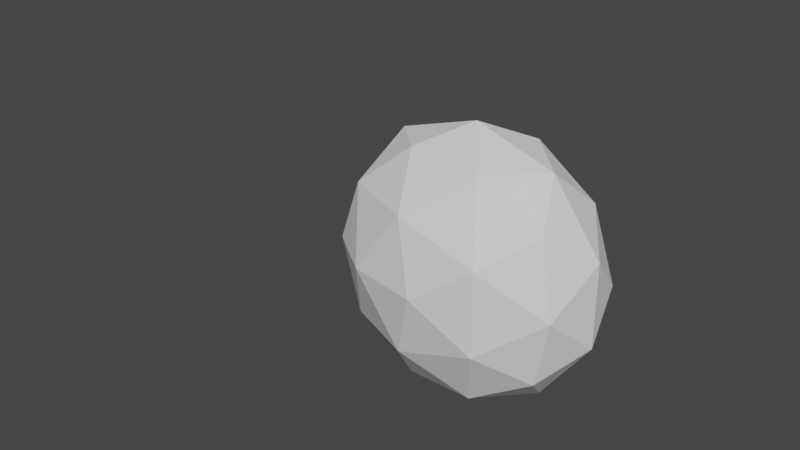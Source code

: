 # Source: jump_bug.blend  (saved by Blender 2.93.20; exported with 4.5.12 LTS)
import bpy
from mathutils import Matrix  # noqa: F401  (used for matrix-valued properties, if any)

bpy.ops.wm.read_factory_settings(use_empty=True)
scene = bpy.context.scene
scene.name = 'Scene'

# ---- collections
col_collection = bpy.data.collections.new('Collection'); scene.collection.children.link(col_collection)
col_ll = bpy.data.collections.new('LL'); scene.collection.children.link(col_ll)
col_lr = bpy.data.collections.new('LR'); scene.collection.children.link(col_lr)

# ---- world
world_world = bpy.data.worlds.new('World'); scene.world = world_world
world_world.use_nodes = True; world_world.node_tree.nodes.clear()
_N = world_world.node_tree.nodes; _L = world_world.node_tree.links
n0 = _N.new('ShaderNodeOutputWorld'); n0.name = 'World Output'; n0.location = (300, 300)
n1 = _N.new('ShaderNodeBackground'); n1.name = 'Background'; n1.location = (10, 300)
n1.inputs[0].default_value = (0.05088, 0.05088, 0.05088, 1.0)
_L.new(n1.outputs[0], n0.inputs[0])
n0.is_active_output = True
world_world.color = (0.05088, 0.05088, 0.05088)
world_world.use_sun_shadow = False
world_world.sun_shadow_jitter_overblur = 0.0

# ---- meshes
me_icosphere = bpy.data.meshes.new('Icosphere')
me_icosphere.from_pydata([(0.0, 0.0, -1.0), (0.7236, -0.5257, -0.4472), (-0.2764, -0.8506, -0.4472), (-0.8944, 0.0, -0.4472), (-0.2764, 0.8506, -0.4472), (0.7236, 0.5257, -0.4472), (0.2764, -0.8506, 0.4472), (-0.7236, -0.5257, 0.4472), (-0.7236, 0.5257, 0.4472), (0.2764, 0.8506, 0.4472), (0.8944, 0.0, 0.4472), (0.0, 0.0, 1.0), (-0.1625, -0.5, -0.8507), (0.4253, -0.309, -0.8507), (0.2629, -0.809, -0.5257), (0.8506, 0.0, -0.5257), (0.4253, 0.309, -0.8507), (-0.5257, 0.0, -0.8507), (-0.6882, -0.5, -0.5257), (-0.1625, 0.5, -0.8507), (-0.6882, 0.5, -0.5257), (0.2629, 0.809, -0.5257), (0.9511, -0.309, 0.0), (0.9511, 0.309, 0.0), (0.0, -1.0, 0.0), (0.5878, -0.809, 0.0), (-0.9511, -0.309, 0.0), (-0.5878, -0.809, 0.0), (-0.5878, 0.809, 0.0), (-0.9511, 0.309, 0.0), (0.5878, 0.809, 0.0), (0.0, 1.0, 0.0), (0.6882, -0.5, 0.5257), (-0.2629, -0.809, 0.5257), (-0.8506, 0.0, 0.5257), (-0.2629, 0.809, 0.5257), (0.6882, 0.5, 0.5257), (0.1625, -0.5, 0.8507), (0.5257, 0.0, 0.8507), (-0.4253, -0.309, 0.8507), (-0.4253, 0.309, 0.8507), (0.1625, 0.5, 0.8507)], [], [(0, 13, 12), (1, 13, 15), (0, 12, 17), (0, 17, 19), (0, 19, 16), (1, 15, 22), (2, 14, 24), (3, 18, 26), (4, 20, 28), (5, 21, 30), (1, 22, 25), (2, 24, 27), (3, 26, 29), (4, 28, 31), (5, 30, 23), (6, 32, 37), (7, 33, 39), (8, 34, 40), (9, 35, 41), (10, 36, 38), (38, 41, 11), (38, 36, 41), (36, 9, 41), (41, 40, 11), (41, 35, 40), (35, 8, 40), (40, 39, 11), (40, 34, 39), (34, 7, 39), (39, 37, 11), (39, 33, 37), (33, 6, 37), (37, 38, 11), (37, 32, 38), (32, 10, 38), (23, 36, 10), (23, 30, 36), (30, 9, 36), (31, 35, 9), (31, 28, 35), (28, 8, 35), (29, 34, 8), (29, 26, 34), (26, 7, 34), (27, 33, 7), (27, 24, 33), (24, 6, 33), (25, 32, 6), (25, 22, 32), (22, 10, 32), (30, 31, 9), (30, 21, 31), (21, 4, 31), (28, 29, 8), (28, 20, 29), (20, 3, 29), (26, 27, 7), (26, 18, 27), (18, 2, 27), (24, 25, 6), (24, 14, 25), (14, 1, 25), (22, 23, 10), (22, 15, 23), (15, 5, 23), (16, 21, 5), (16, 19, 21), (19, 4, 21), (19, 20, 4), (19, 17, 20), (17, 3, 20), (17, 18, 3), (17, 12, 18), (12, 2, 18), (15, 16, 5), (15, 13, 16), (13, 0, 16), (12, 14, 2), (12, 13, 14), (13, 1, 14)])
_uv = me_icosphere.uv_layers.new(name='UVMap')
_uv.uv.foreach_set('vector', [0.1818, 0.0, 0.2273, 0.07873, 0.1364, 0.07873, 0.2727, 0.1575, 0.3182, 0.07873, 0.3636, 0.1575, 0.9091, 0.0, 0.9545, 0.07873, 0.8636, 0.07873, 0.7273, 0.0, 0.7727, 0.07873, 0.6818, 0.07873, 0.5455, 0.0, 0.5909, 0.07873, 0.5, 0.07873, 0.2727, 0.1575, 0.3636, 0.1575, 0.3182, 0.2362, 0.09091, 0.1575, 0.1818, 0.1575, 0.1364, 0.2362, 0.8182, 0.1575, 0.9091, 0.1575, 0.8636, 0.2362, 0.6364, 0.1575, 0.7273, 0.1575, 0.6818, 0.2362, 0.4545, 0.1575, 0.5455, 0.1575, 0.5, 0.2362, 0.2727, 0.1575, 0.3182, 0.2362, 0.2273, 0.2362, 0.09091, 0.1575, 0.1364, 0.2362, 0.04546, 0.2362, 0.8182, 0.1575, 0.8636, 0.2362, 0.7727, 0.2362, 0.6364, 0.1575, 0.6818, 0.2362, 0.5909, 0.2362, 0.4545, 0.1575, 0.5, 0.2362, 0.4091, 0.2362, 0.1818, 0.3149, 0.2727, 0.3149, 0.2273, 0.3937, 0.0, 0.3149, 0.09091, 0.3149, 0.04546, 0.3937, 0.7273, 0.3149, 0.8182, 0.3149, 0.7727, 0.3937, 0.5455, 0.3149, 0.6364, 0.3149, 0.5909, 0.3937, 0.3636, 0.3149, 0.4545, 0.3149, 0.4091, 0.3937, 0.4091, 0.3937, 0.5, 0.3937, 0.4545, 0.4724, 0.4091, 0.3937, 0.4545, 0.3149, 0.5, 0.3937, 0.4545, 0.3149, 0.5455, 0.3149, 0.5, 0.3937, 0.5909, 0.3937, 0.6818, 0.3937, 0.6364, 0.4724, 0.5909, 0.3937, 0.6364, 0.3149, 0.6818, 0.3937, 0.6364, 0.3149, 0.7273, 0.3149, 0.6818, 0.3937, 0.7727, 0.3937, 0.8636, 0.3937, 0.8182, 0.4724, 0.7727, 0.3937, 0.8182, 0.3149, 0.8636, 0.3937, 0.8182, 0.3149, 0.9091, 0.3149, 0.8636, 0.3937, 0.04546, 0.3937, 0.1364, 0.3937, 0.09091, 0.4724, 0.04546, 0.3937, 0.09091, 0.3149, 0.1364, 0.3937, 0.09091, 0.3149, 0.1818, 0.3149, 0.1364, 0.3937, 0.2273, 0.3937, 0.3182, 0.3937, 0.2727, 0.4724, 0.2273, 0.3937, 0.2727, 0.3149, 0.3182, 0.3937, 0.2727, 0.3149, 0.3636, 0.3149, 0.3182, 0.3937, 0.4091, 0.2362, 0.4545, 0.3149, 0.3636, 0.3149, 0.4091, 0.2362, 0.5, 0.2362, 0.4545, 0.3149, 0.5, 0.2362, 0.5455, 0.3149, 0.4545, 0.3149, 0.5909, 0.2362, 0.6364, 0.3149, 0.5455, 0.3149, 0.5909, 0.2362, 0.6818, 0.2362, 0.6364, 0.3149, 0.6818, 0.2362, 0.7273, 0.3149, 0.6364, 0.3149, 0.7727, 0.2362, 0.8182, 0.3149, 0.7273, 0.3149, 0.7727, 0.2362, 0.8636, 0.2362, 0.8182, 0.3149, 0.8636, 0.2362, 0.9091, 0.3149, 0.8182, 0.3149, 0.04546, 0.2362, 0.09091, 0.3149, 0.0, 0.3149, 0.04546, 0.2362, 0.1364, 0.2362, 0.09091, 0.3149, 0.1364, 0.2362, 0.1818, 0.3149, 0.09091, 0.3149, 0.2273, 0.2362, 0.2727, 0.3149, 0.1818, 0.3149, 0.2273, 0.2362, 0.3182, 0.2362, 0.2727, 0.3149, 0.3182, 0.2362, 0.3636, 0.3149, 0.2727, 0.3149, 0.5, 0.2362, 0.5909, 0.2362, 0.5455, 0.3149, 0.5, 0.2362, 0.5455, 0.1575, 0.5909, 0.2362, 0.5455, 0.1575, 0.6364, 0.1575, 0.5909, 0.2362, 0.6818, 0.2362, 0.7727, 0.2362, 0.7273, 0.3149, 0.6818, 0.2362, 0.7273, 0.1575, 0.7727, 0.2362, 0.7273, 0.1575, 0.8182, 0.1575, 0.7727, 0.2362, 0.8636, 0.2362, 0.9545, 0.2362, 0.9091, 0.3149, 0.8636, 0.2362, 0.9091, 0.1575, 0.9545, 0.2362, 0.9091, 0.1575, 1.0, 0.1575, 0.9545, 0.2362, 0.1364, 0.2362, 0.2273, 0.2362, 0.1818, 0.3149, 0.1364, 0.2362, 0.1818, 0.1575, 0.2273, 0.2362, 0.1818, 0.1575, 0.2727, 0.1575, 0.2273, 0.2362, 0.3182, 0.2362, 0.4091, 0.2362, 0.3636, 0.3149, 0.3182, 0.2362, 0.3636, 0.1575, 0.4091, 0.2362, 0.3636, 0.1575, 0.4545, 0.1575, 0.4091, 0.2362, 0.5, 0.07873, 0.5455, 0.1575, 0.4545, 0.1575, 0.5, 0.07873, 0.5909, 0.07873, 0.5455, 0.1575, 0.5909, 0.07873, 0.6364, 0.1575, 0.5455, 0.1575, 0.6818, 0.07873, 0.7273, 0.1575, 0.6364, 0.1575, 0.6818, 0.07873, 0.7727, 0.07873, 0.7273, 0.1575, 0.7727, 0.07873, 0.8182, 0.1575, 0.7273, 0.1575, 0.8636, 0.07873, 0.9091, 0.1575, 0.8182, 0.1575, 0.8636, 0.07873, 0.9545, 0.07873, 0.9091, 0.1575, 0.9545, 0.07873, 1.0, 0.1575, 0.9091, 0.1575, 0.3636, 0.1575, 0.4091, 0.07873, 0.4545, 0.1575, 0.3636, 0.1575, 0.3182, 0.07873, 0.4091, 0.07873, 0.3182, 0.07873, 0.3636, 0.0, 0.4091, 0.07873, 0.1364, 0.07873, 0.1818, 0.1575, 0.09091, 0.1575, 0.1364, 0.07873, 0.2273, 0.07873, 0.1818, 0.1575, 0.2273, 0.07873, 0.2727, 0.1575, 0.1818, 0.1575])
me_icosphere.use_remesh_fix_poles = True
me_icosphere.use_remesh_preserve_attributes = False
me_icosphere.update()
me_icosphere_001 = bpy.data.meshes.new('Icosphere.001')
me_icosphere_001.from_pydata([(0.0, 0.0, -1.0), (0.7236, -0.5257, -0.4472), (-0.2764, -0.8506, -0.4472), (-0.8944, 0.0, -0.4472), (-0.2764, 0.8506, -0.4472), (0.7236, 0.5257, -0.4472), (0.2764, -0.8506, 0.4472), (-0.7236, -0.5257, 0.4472), (-0.7236, 0.5257, 0.4472), (0.2764, 0.8506, 0.4472), (0.8944, 0.0, 0.4472), (0.0, 0.0, 1.0), (-0.1625, -0.5, -0.8507), (0.4253, -0.309, -0.8507), (0.2629, -0.809, -0.5257), (0.8506, 0.0, -0.5257), (0.4253, 0.309, -0.8507), (-0.5257, 0.0, -0.8507), (-0.6882, -0.5, -0.5257), (-0.1625, 0.5, -0.8507), (-0.6882, 0.5, -0.5257), (0.2629, 0.809, -0.5257), (0.9511, -0.309, 0.0), (0.9511, 0.309, 0.0), (0.0, -1.0, 0.0), (0.5878, -0.809, 0.0), (-0.9511, -0.309, 0.0), (-0.5878, -0.809, 0.0), (-0.5878, 0.809, 0.0), (-0.9511, 0.309, 0.0), (0.5878, 0.809, 0.0), (0.0, 1.0, 0.0), (0.6882, -0.5, 0.5257), (-0.2629, -0.809, 0.5257), (-0.8506, 0.0, 0.5257), (-0.2629, 0.809, 0.5257), (0.6882, 0.5, 0.5257), (0.1625, -0.5, 0.8507), (0.5257, 0.0, 0.8507), (-0.4253, -0.309, 0.8507), (-0.4253, 0.309, 0.8507), (0.1625, 0.5, 0.8507)], [], [(0, 13, 12), (1, 13, 15), (0, 12, 17), (0, 17, 19), (0, 19, 16), (1, 15, 22), (2, 14, 24), (3, 18, 26), (4, 20, 28), (5, 21, 30), (1, 22, 25), (2, 24, 27), (3, 26, 29), (4, 28, 31), (5, 30, 23), (6, 32, 37), (7, 33, 39), (8, 34, 40), (9, 35, 41), (10, 36, 38), (38, 41, 11), (38, 36, 41), (36, 9, 41), (41, 40, 11), (41, 35, 40), (35, 8, 40), (40, 39, 11), (40, 34, 39), (34, 7, 39), (39, 37, 11), (39, 33, 37), (33, 6, 37), (37, 38, 11), (37, 32, 38), (32, 10, 38), (23, 36, 10), (23, 30, 36), (30, 9, 36), (31, 35, 9), (31, 28, 35), (28, 8, 35), (29, 34, 8), (29, 26, 34), (26, 7, 34), (27, 33, 7), (27, 24, 33), (24, 6, 33), (25, 32, 6), (25, 22, 32), (22, 10, 32), (30, 31, 9), (30, 21, 31), (21, 4, 31), (28, 29, 8), (28, 20, 29), (20, 3, 29), (26, 27, 7), (26, 18, 27), (18, 2, 27), (24, 25, 6), (24, 14, 25), (14, 1, 25), (22, 23, 10), (22, 15, 23), (15, 5, 23), (16, 21, 5), (16, 19, 21), (19, 4, 21), (19, 20, 4), (19, 17, 20), (17, 3, 20), (17, 18, 3), (17, 12, 18), (12, 2, 18), (15, 16, 5), (15, 13, 16), (13, 0, 16), (12, 14, 2), (12, 13, 14), (13, 1, 14)])
_uv = me_icosphere_001.uv_layers.new(name='UVMap')
_uv.uv.foreach_set('vector', [0.1818, 0.0, 0.2273, 0.07873, 0.1364, 0.07873, 0.2727, 0.1575, 0.3182, 0.07873, 0.3636, 0.1575, 0.9091, 0.0, 0.9545, 0.07873, 0.8636, 0.07873, 0.7273, 0.0, 0.7727, 0.07873, 0.6818, 0.07873, 0.5455, 0.0, 0.5909, 0.07873, 0.5, 0.07873, 0.2727, 0.1575, 0.3636, 0.1575, 0.3182, 0.2362, 0.09091, 0.1575, 0.1818, 0.1575, 0.1364, 0.2362, 0.8182, 0.1575, 0.9091, 0.1575, 0.8636, 0.2362, 0.6364, 0.1575, 0.7273, 0.1575, 0.6818, 0.2362, 0.4545, 0.1575, 0.5455, 0.1575, 0.5, 0.2362, 0.2727, 0.1575, 0.3182, 0.2362, 0.2273, 0.2362, 0.09091, 0.1575, 0.1364, 0.2362, 0.04546, 0.2362, 0.8182, 0.1575, 0.8636, 0.2362, 0.7727, 0.2362, 0.6364, 0.1575, 0.6818, 0.2362, 0.5909, 0.2362, 0.4545, 0.1575, 0.5, 0.2362, 0.4091, 0.2362, 0.1818, 0.3149, 0.2727, 0.3149, 0.2273, 0.3937, 0.0, 0.3149, 0.09091, 0.3149, 0.04546, 0.3937, 0.7273, 0.3149, 0.8182, 0.3149, 0.7727, 0.3937, 0.5455, 0.3149, 0.6364, 0.3149, 0.5909, 0.3937, 0.3636, 0.3149, 0.4545, 0.3149, 0.4091, 0.3937, 0.4091, 0.3937, 0.5, 0.3937, 0.4545, 0.4724, 0.4091, 0.3937, 0.4545, 0.3149, 0.5, 0.3937, 0.4545, 0.3149, 0.5455, 0.3149, 0.5, 0.3937, 0.5909, 0.3937, 0.6818, 0.3937, 0.6364, 0.4724, 0.5909, 0.3937, 0.6364, 0.3149, 0.6818, 0.3937, 0.6364, 0.3149, 0.7273, 0.3149, 0.6818, 0.3937, 0.7727, 0.3937, 0.8636, 0.3937, 0.8182, 0.4724, 0.7727, 0.3937, 0.8182, 0.3149, 0.8636, 0.3937, 0.8182, 0.3149, 0.9091, 0.3149, 0.8636, 0.3937, 0.04546, 0.3937, 0.1364, 0.3937, 0.09091, 0.4724, 0.04546, 0.3937, 0.09091, 0.3149, 0.1364, 0.3937, 0.09091, 0.3149, 0.1818, 0.3149, 0.1364, 0.3937, 0.2273, 0.3937, 0.3182, 0.3937, 0.2727, 0.4724, 0.2273, 0.3937, 0.2727, 0.3149, 0.3182, 0.3937, 0.2727, 0.3149, 0.3636, 0.3149, 0.3182, 0.3937, 0.4091, 0.2362, 0.4545, 0.3149, 0.3636, 0.3149, 0.4091, 0.2362, 0.5, 0.2362, 0.4545, 0.3149, 0.5, 0.2362, 0.5455, 0.3149, 0.4545, 0.3149, 0.5909, 0.2362, 0.6364, 0.3149, 0.5455, 0.3149, 0.5909, 0.2362, 0.6818, 0.2362, 0.6364, 0.3149, 0.6818, 0.2362, 0.7273, 0.3149, 0.6364, 0.3149, 0.7727, 0.2362, 0.8182, 0.3149, 0.7273, 0.3149, 0.7727, 0.2362, 0.8636, 0.2362, 0.8182, 0.3149, 0.8636, 0.2362, 0.9091, 0.3149, 0.8182, 0.3149, 0.04546, 0.2362, 0.09091, 0.3149, 0.0, 0.3149, 0.04546, 0.2362, 0.1364, 0.2362, 0.09091, 0.3149, 0.1364, 0.2362, 0.1818, 0.3149, 0.09091, 0.3149, 0.2273, 0.2362, 0.2727, 0.3149, 0.1818, 0.3149, 0.2273, 0.2362, 0.3182, 0.2362, 0.2727, 0.3149, 0.3182, 0.2362, 0.3636, 0.3149, 0.2727, 0.3149, 0.5, 0.2362, 0.5909, 0.2362, 0.5455, 0.3149, 0.5, 0.2362, 0.5455, 0.1575, 0.5909, 0.2362, 0.5455, 0.1575, 0.6364, 0.1575, 0.5909, 0.2362, 0.6818, 0.2362, 0.7727, 0.2362, 0.7273, 0.3149, 0.6818, 0.2362, 0.7273, 0.1575, 0.7727, 0.2362, 0.7273, 0.1575, 0.8182, 0.1575, 0.7727, 0.2362, 0.8636, 0.2362, 0.9545, 0.2362, 0.9091, 0.3149, 0.8636, 0.2362, 0.9091, 0.1575, 0.9545, 0.2362, 0.9091, 0.1575, 1.0, 0.1575, 0.9545, 0.2362, 0.1364, 0.2362, 0.2273, 0.2362, 0.1818, 0.3149, 0.1364, 0.2362, 0.1818, 0.1575, 0.2273, 0.2362, 0.1818, 0.1575, 0.2727, 0.1575, 0.2273, 0.2362, 0.3182, 0.2362, 0.4091, 0.2362, 0.3636, 0.3149, 0.3182, 0.2362, 0.3636, 0.1575, 0.4091, 0.2362, 0.3636, 0.1575, 0.4545, 0.1575, 0.4091, 0.2362, 0.5, 0.07873, 0.5455, 0.1575, 0.4545, 0.1575, 0.5, 0.07873, 0.5909, 0.07873, 0.5455, 0.1575, 0.5909, 0.07873, 0.6364, 0.1575, 0.5455, 0.1575, 0.6818, 0.07873, 0.7273, 0.1575, 0.6364, 0.1575, 0.6818, 0.07873, 0.7727, 0.07873, 0.7273, 0.1575, 0.7727, 0.07873, 0.8182, 0.1575, 0.7273, 0.1575, 0.8636, 0.07873, 0.9091, 0.1575, 0.8182, 0.1575, 0.8636, 0.07873, 0.9545, 0.07873, 0.9091, 0.1575, 0.9545, 0.07873, 1.0, 0.1575, 0.9091, 0.1575, 0.3636, 0.1575, 0.4091, 0.07873, 0.4545, 0.1575, 0.3636, 0.1575, 0.3182, 0.07873, 0.4091, 0.07873, 0.3182, 0.07873, 0.3636, 0.0, 0.4091, 0.07873, 0.1364, 0.07873, 0.1818, 0.1575, 0.09091, 0.1575, 0.1364, 0.07873, 0.2273, 0.07873, 0.1818, 0.1575, 0.2273, 0.07873, 0.2727, 0.1575, 0.1818, 0.1575])
me_icosphere_001.use_remesh_fix_poles = True
me_icosphere_001.use_remesh_preserve_attributes = False
me_icosphere_001.update()
me_icosphere_002 = bpy.data.meshes.new('Icosphere.002')
me_icosphere_002.from_pydata([(0.0, 0.0, -1.0), (0.7236, -0.5257, -0.4472), (-0.2764, -0.8506, -0.4472), (-0.8944, 0.0, -0.4472), (-0.2764, 0.8506, -0.4472), (0.7236, 0.5257, -0.4472), (0.2764, -0.8506, 0.4472), (-0.7236, -0.5257, 0.4472), (-0.7236, 0.5257, 0.4472), (0.2764, 0.8506, 0.4472), (0.8944, 0.0, 0.4472), (0.0, 0.0, 1.0), (-0.1625, -0.5, -0.8507), (0.4253, -0.309, -0.8507), (0.2629, -0.809, -0.5257), (0.8506, 0.0, -0.5257), (0.4253, 0.309, -0.8507), (-0.5257, 0.0, -0.8507), (-0.6882, -0.5, -0.5257), (-0.1625, 0.5, -0.8507), (-0.6882, 0.5, -0.5257), (0.2629, 0.809, -0.5257), (0.9511, -0.309, 0.0), (0.9511, 0.309, 0.0), (0.0, -1.0, 0.0), (0.5878, -0.809, 0.0), (-0.9511, -0.309, 0.0), (-0.5878, -0.809, 0.0), (-0.5878, 0.809, 0.0), (-0.9511, 0.309, 0.0), (0.5878, 0.809, 0.0), (0.0, 1.0, 0.0), (0.6882, -0.5, 0.5257), (-0.2629, -0.809, 0.5257), (-0.8506, 0.0, 0.5257), (-0.2629, 0.809, 0.5257), (0.6882, 0.5, 0.5257), (0.1625, -0.5, 0.8507), (0.5257, 0.0, 0.8507), (-0.4253, -0.309, 0.8507), (-0.4253, 0.309, 0.8507), (0.1625, 0.5, 0.8507)], [], [(0, 13, 12), (1, 13, 15), (0, 12, 17), (0, 17, 19), (0, 19, 16), (1, 15, 22), (2, 14, 24), (3, 18, 26), (4, 20, 28), (5, 21, 30), (1, 22, 25), (2, 24, 27), (3, 26, 29), (4, 28, 31), (5, 30, 23), (6, 32, 37), (7, 33, 39), (8, 34, 40), (9, 35, 41), (10, 36, 38), (38, 41, 11), (38, 36, 41), (36, 9, 41), (41, 40, 11), (41, 35, 40), (35, 8, 40), (40, 39, 11), (40, 34, 39), (34, 7, 39), (39, 37, 11), (39, 33, 37), (33, 6, 37), (37, 38, 11), (37, 32, 38), (32, 10, 38), (23, 36, 10), (23, 30, 36), (30, 9, 36), (31, 35, 9), (31, 28, 35), (28, 8, 35), (29, 34, 8), (29, 26, 34), (26, 7, 34), (27, 33, 7), (27, 24, 33), (24, 6, 33), (25, 32, 6), (25, 22, 32), (22, 10, 32), (30, 31, 9), (30, 21, 31), (21, 4, 31), (28, 29, 8), (28, 20, 29), (20, 3, 29), (26, 27, 7), (26, 18, 27), (18, 2, 27), (24, 25, 6), (24, 14, 25), (14, 1, 25), (22, 23, 10), (22, 15, 23), (15, 5, 23), (16, 21, 5), (16, 19, 21), (19, 4, 21), (19, 20, 4), (19, 17, 20), (17, 3, 20), (17, 18, 3), (17, 12, 18), (12, 2, 18), (15, 16, 5), (15, 13, 16), (13, 0, 16), (12, 14, 2), (12, 13, 14), (13, 1, 14)])
_uv = me_icosphere_002.uv_layers.new(name='UVMap')
_uv.uv.foreach_set('vector', [0.1818, 0.0, 0.2273, 0.07873, 0.1364, 0.07873, 0.2727, 0.1575, 0.3182, 0.07873, 0.3636, 0.1575, 0.9091, 0.0, 0.9545, 0.07873, 0.8636, 0.07873, 0.7273, 0.0, 0.7727, 0.07873, 0.6818, 0.07873, 0.5455, 0.0, 0.5909, 0.07873, 0.5, 0.07873, 0.2727, 0.1575, 0.3636, 0.1575, 0.3182, 0.2362, 0.09091, 0.1575, 0.1818, 0.1575, 0.1364, 0.2362, 0.8182, 0.1575, 0.9091, 0.1575, 0.8636, 0.2362, 0.6364, 0.1575, 0.7273, 0.1575, 0.6818, 0.2362, 0.4545, 0.1575, 0.5455, 0.1575, 0.5, 0.2362, 0.2727, 0.1575, 0.3182, 0.2362, 0.2273, 0.2362, 0.09091, 0.1575, 0.1364, 0.2362, 0.04546, 0.2362, 0.8182, 0.1575, 0.8636, 0.2362, 0.7727, 0.2362, 0.6364, 0.1575, 0.6818, 0.2362, 0.5909, 0.2362, 0.4545, 0.1575, 0.5, 0.2362, 0.4091, 0.2362, 0.1818, 0.3149, 0.2727, 0.3149, 0.2273, 0.3937, 0.0, 0.3149, 0.09091, 0.3149, 0.04546, 0.3937, 0.7273, 0.3149, 0.8182, 0.3149, 0.7727, 0.3937, 0.5455, 0.3149, 0.6364, 0.3149, 0.5909, 0.3937, 0.3636, 0.3149, 0.4545, 0.3149, 0.4091, 0.3937, 0.4091, 0.3937, 0.5, 0.3937, 0.4545, 0.4724, 0.4091, 0.3937, 0.4545, 0.3149, 0.5, 0.3937, 0.4545, 0.3149, 0.5455, 0.3149, 0.5, 0.3937, 0.5909, 0.3937, 0.6818, 0.3937, 0.6364, 0.4724, 0.5909, 0.3937, 0.6364, 0.3149, 0.6818, 0.3937, 0.6364, 0.3149, 0.7273, 0.3149, 0.6818, 0.3937, 0.7727, 0.3937, 0.8636, 0.3937, 0.8182, 0.4724, 0.7727, 0.3937, 0.8182, 0.3149, 0.8636, 0.3937, 0.8182, 0.3149, 0.9091, 0.3149, 0.8636, 0.3937, 0.04546, 0.3937, 0.1364, 0.3937, 0.09091, 0.4724, 0.04546, 0.3937, 0.09091, 0.3149, 0.1364, 0.3937, 0.09091, 0.3149, 0.1818, 0.3149, 0.1364, 0.3937, 0.2273, 0.3937, 0.3182, 0.3937, 0.2727, 0.4724, 0.2273, 0.3937, 0.2727, 0.3149, 0.3182, 0.3937, 0.2727, 0.3149, 0.3636, 0.3149, 0.3182, 0.3937, 0.4091, 0.2362, 0.4545, 0.3149, 0.3636, 0.3149, 0.4091, 0.2362, 0.5, 0.2362, 0.4545, 0.3149, 0.5, 0.2362, 0.5455, 0.3149, 0.4545, 0.3149, 0.5909, 0.2362, 0.6364, 0.3149, 0.5455, 0.3149, 0.5909, 0.2362, 0.6818, 0.2362, 0.6364, 0.3149, 0.6818, 0.2362, 0.7273, 0.3149, 0.6364, 0.3149, 0.7727, 0.2362, 0.8182, 0.3149, 0.7273, 0.3149, 0.7727, 0.2362, 0.8636, 0.2362, 0.8182, 0.3149, 0.8636, 0.2362, 0.9091, 0.3149, 0.8182, 0.3149, 0.04546, 0.2362, 0.09091, 0.3149, 0.0, 0.3149, 0.04546, 0.2362, 0.1364, 0.2362, 0.09091, 0.3149, 0.1364, 0.2362, 0.1818, 0.3149, 0.09091, 0.3149, 0.2273, 0.2362, 0.2727, 0.3149, 0.1818, 0.3149, 0.2273, 0.2362, 0.3182, 0.2362, 0.2727, 0.3149, 0.3182, 0.2362, 0.3636, 0.3149, 0.2727, 0.3149, 0.5, 0.2362, 0.5909, 0.2362, 0.5455, 0.3149, 0.5, 0.2362, 0.5455, 0.1575, 0.5909, 0.2362, 0.5455, 0.1575, 0.6364, 0.1575, 0.5909, 0.2362, 0.6818, 0.2362, 0.7727, 0.2362, 0.7273, 0.3149, 0.6818, 0.2362, 0.7273, 0.1575, 0.7727, 0.2362, 0.7273, 0.1575, 0.8182, 0.1575, 0.7727, 0.2362, 0.8636, 0.2362, 0.9545, 0.2362, 0.9091, 0.3149, 0.8636, 0.2362, 0.9091, 0.1575, 0.9545, 0.2362, 0.9091, 0.1575, 1.0, 0.1575, 0.9545, 0.2362, 0.1364, 0.2362, 0.2273, 0.2362, 0.1818, 0.3149, 0.1364, 0.2362, 0.1818, 0.1575, 0.2273, 0.2362, 0.1818, 0.1575, 0.2727, 0.1575, 0.2273, 0.2362, 0.3182, 0.2362, 0.4091, 0.2362, 0.3636, 0.3149, 0.3182, 0.2362, 0.3636, 0.1575, 0.4091, 0.2362, 0.3636, 0.1575, 0.4545, 0.1575, 0.4091, 0.2362, 0.5, 0.07873, 0.5455, 0.1575, 0.4545, 0.1575, 0.5, 0.07873, 0.5909, 0.07873, 0.5455, 0.1575, 0.5909, 0.07873, 0.6364, 0.1575, 0.5455, 0.1575, 0.6818, 0.07873, 0.7273, 0.1575, 0.6364, 0.1575, 0.6818, 0.07873, 0.7727, 0.07873, 0.7273, 0.1575, 0.7727, 0.07873, 0.8182, 0.1575, 0.7273, 0.1575, 0.8636, 0.07873, 0.9091, 0.1575, 0.8182, 0.1575, 0.8636, 0.07873, 0.9545, 0.07873, 0.9091, 0.1575, 0.9545, 0.07873, 1.0, 0.1575, 0.9091, 0.1575, 0.3636, 0.1575, 0.4091, 0.07873, 0.4545, 0.1575, 0.3636, 0.1575, 0.3182, 0.07873, 0.4091, 0.07873, 0.3182, 0.07873, 0.3636, 0.0, 0.4091, 0.07873, 0.1364, 0.07873, 0.1818, 0.1575, 0.09091, 0.1575, 0.1364, 0.07873, 0.2273, 0.07873, 0.1818, 0.1575, 0.2273, 0.07873, 0.2727, 0.1575, 0.1818, 0.1575])
me_icosphere_002.use_remesh_fix_poles = True
me_icosphere_002.use_remesh_preserve_attributes = False
me_icosphere_002.update()
me_cone_004 = bpy.data.meshes.new('Cone.004')
me_cone_004.from_pydata([(0.0, 1.0, -1.0), (0.1951, 0.9808, -1.0), (0.3827, 0.9239, -1.0), (0.5556, 0.8315, -1.0), (0.7071, 0.7071, -1.0), (0.8315, 0.5556, -1.0), (0.9239, 0.3827, -1.0), (0.9808, 0.1951, -1.0), (1.0, -4.371e-08, -1.0), (0.9808, -0.1951, -1.0), (0.9239, -0.3827, -1.0), (0.8315, -0.5556, -1.0), (0.7071, -0.7071, -1.0), (0.5556, -0.8315, -1.0), (0.3827, -0.9239, -1.0), (0.1951, -0.9808, -1.0), (-8.742e-08, -1.0, -1.0), (-0.1951, -0.9808, -1.0), (-0.3827, -0.9239, -1.0), (-0.5556, -0.8315, -1.0), (-0.7071, -0.7071, -1.0), (-0.8315, -0.5556, -1.0), (-0.9239, -0.3827, -1.0), (-0.9808, -0.1951, -1.0), (-1.0, 1.192e-08, -1.0), (-0.9808, 0.1951, -1.0), (-0.9239, 0.3827, -1.0), (-0.8315, 0.5556, -1.0), (-0.7071, 0.7071, -1.0), (-0.5556, 0.8315, -1.0), (-0.3827, 0.9239, -1.0), (-0.1951, 0.9808, -1.0), (0.0, 0.0, 1.0)], [], [(0, 32, 1), (1, 32, 2), (2, 32, 3), (3, 32, 4), (4, 32, 5), (5, 32, 6), (6, 32, 7), (7, 32, 8), (8, 32, 9), (9, 32, 10), (10, 32, 11), (11, 32, 12), (12, 32, 13), (13, 32, 14), (14, 32, 15), (15, 32, 16), (16, 32, 17), (17, 32, 18), (18, 32, 19), (19, 32, 20), (20, 32, 21), (21, 32, 22), (22, 32, 23), (23, 32, 24), (24, 32, 25), (25, 32, 26), (26, 32, 27), (27, 32, 28), (28, 32, 29), (29, 32, 30), (0, 1, 2, 3, 4, 5, 6, 7, 8, 9, 10, 11, 12, 13, 14, 15, 16, 17, 18, 19, 20, 21, 22, 23, 24, 25, 26, 27, 28, 29, 30, 31), (30, 32, 31), (31, 32, 0)])
_uv = me_cone_004.uv_layers.new(name='UVMap')
_uv.uv.foreach_set('vector', [0.25, 0.49, 0.25, 0.25, 0.2968, 0.4854, 0.2968, 0.4854, 0.25, 0.25, 0.3418, 0.4717, 0.3418, 0.4717, 0.25, 0.25, 0.3833, 0.4496, 0.3833, 0.4496, 0.25, 0.25, 0.4197, 0.4197, 0.4197, 0.4197, 0.25, 0.25, 0.4496, 0.3833, 0.4496, 0.3833, 0.25, 0.25, 0.4717, 0.3418, 0.4717, 0.3418, 0.25, 0.25, 0.4854, 0.2968, 0.4854, 0.2968, 0.25, 0.25, 0.49, 0.25, 0.49, 0.25, 0.25, 0.25, 0.4854, 0.2032, 0.4854, 0.2032, 0.25, 0.25, 0.4717, 0.1582, 0.4717, 0.1582, 0.25, 0.25, 0.4496, 0.1167, 0.4496, 0.1167, 0.25, 0.25, 0.4197, 0.08029, 0.4197, 0.08029, 0.25, 0.25, 0.3833, 0.05045, 0.3833, 0.05045, 0.25, 0.25, 0.3418, 0.02827, 0.3418, 0.02827, 0.25, 0.25, 0.2968, 0.01461, 0.2968, 0.01461, 0.25, 0.25, 0.25, 0.01, 0.25, 0.01, 0.25, 0.25, 0.2032, 0.01461, 0.2032, 0.01461, 0.25, 0.25, 0.1582, 0.02827, 0.1582, 0.02827, 0.25, 0.25, 0.1167, 0.05045, 0.1167, 0.05045, 0.25, 0.25, 0.08029, 0.08029, 0.08029, 0.08029, 0.25, 0.25, 0.05045, 0.1167, 0.05045, 0.1167, 0.25, 0.25, 0.02827, 0.1582, 0.02827, 0.1582, 0.25, 0.25, 0.01461, 0.2032, 0.01461, 0.2032, 0.25, 0.25, 0.01, 0.25, 0.01, 0.25, 0.25, 0.25, 0.01461, 0.2968, 0.01461, 0.2968, 0.25, 0.25, 0.02827, 0.3418, 0.02827, 0.3418, 0.25, 0.25, 0.05045, 0.3833, 0.05045, 0.3833, 0.25, 0.25, 0.08029, 0.4197, 0.08029, 0.4197, 0.25, 0.25, 0.1167, 0.4496, 0.1167, 0.4496, 0.25, 0.25, 0.1582, 0.4717, 0.75, 0.49, 0.7968, 0.4854, 0.8418, 0.4717, 0.8833, 0.4496, 0.9197, 0.4197, 0.9496, 0.3833, 0.9717, 0.3418, 0.9854, 0.2968, 0.99, 0.25, 0.9854, 0.2032, 0.9717, 0.1582, 0.9496, 0.1167, 0.9197, 0.08029, 0.8833, 0.05045, 0.8418, 0.02827, 0.7968, 0.01461, 0.75, 0.01, 0.7032, 0.01461, 0.6582, 0.02827, 0.6167, 0.05045, 0.5803, 0.08029, 0.5504, 0.1167, 0.5283, 0.1582, 0.5146, 0.2032, 0.51, 0.25, 0.5146, 0.2968, 0.5283, 0.3418, 0.5504, 0.3833, 0.5803, 0.4197, 0.6167, 0.4496, 0.6582, 0.4717, 0.7032, 0.4854, 0.1582, 0.4717, 0.25, 0.25, 0.2032, 0.4854, 0.2032, 0.4854, 0.25, 0.25, 0.25, 0.49])
me_cone_004.use_remesh_fix_poles = True
me_cone_004.use_remesh_preserve_attributes = False
me_cone_004.update()
me_cylinder_003 = bpy.data.meshes.new('Cylinder.003')
me_cylinder_003.from_pydata([(0.0, 1.0, -1.0), (0.0, 3.1, 1.0), (0.1951, 0.9808, -1.0), (0.6049, 3.041, 1.0), (0.3827, 0.9239, -1.0), (1.186, 2.864, 1.0), (0.5556, 0.8315, -1.0), (1.722, 2.578, 1.0), (0.7071, 0.7071, -1.0), (2.192, 2.192, 1.0), (0.8315, 0.5556, -1.0), (2.578, 1.722, 1.0), (0.9239, 0.3827, -1.0), (2.864, 1.186, 1.0), (0.9808, 0.1951, -1.0), (3.041, 0.6049, 1.0), (1.0, -4.371e-08, -1.0), (3.1, 8.66e-07, 1.0), (0.9808, -0.1951, -1.0), (3.041, -0.6049, 1.0), (0.9239, -0.3827, -1.0), (2.864, -1.186, 1.0), (0.8315, -0.5556, -1.0), (2.578, -1.722, 1.0), (0.7071, -0.7071, -1.0), (2.192, -2.192, 1.0), (0.5556, -0.8315, -1.0), (1.722, -2.578, 1.0), (0.3827, -0.9239, -1.0), (1.186, -2.864, 1.0), (0.1951, -0.9808, -1.0), (0.6049, -3.041, 1.0), (-8.742e-08, -1.0, -1.0), (-2.71e-07, -3.1, 1.0), (-0.1951, -0.9808, -1.0), (-0.6049, -3.041, 1.0), (-0.3827, -0.9239, -1.0), (-1.186, -2.864, 1.0), (-0.5556, -0.8315, -1.0), (-1.722, -2.578, 1.0), (-0.7071, -0.7071, -1.0), (-2.192, -2.192, 1.0), (-0.8315, -0.5556, -1.0), (-2.578, -1.722, 1.0), (-0.9239, -0.3827, -1.0), (-2.864, -1.186, 1.0), (-0.9808, -0.1951, -1.0), (-3.041, -0.6049, 1.0), (-1.0, 1.192e-08, -1.0), (-3.1, 1.039e-06, 1.0), (-0.9808, 0.1951, -1.0), (-3.041, 0.6049, 1.0), (-0.9239, 0.3827, -1.0), (-2.864, 1.186, 1.0), (-0.8315, 0.5556, -1.0), (-2.578, 1.722, 1.0), (-0.7071, 0.7071, -1.0), (-2.192, 2.192, 1.0), (-0.5556, 0.8315, -1.0), (-1.722, 2.578, 1.0), (-0.3827, 0.9239, -1.0), (-1.186, 2.864, 1.0), (-0.1951, 0.9808, -1.0), (-0.6049, 3.041, 1.0)], [], [(0, 1, 3, 2), (2, 3, 5, 4), (4, 5, 7, 6), (6, 7, 9, 8), (8, 9, 11, 10), (10, 11, 13, 12), (12, 13, 15, 14), (14, 15, 17, 16), (16, 17, 19, 18), (18, 19, 21, 20), (20, 21, 23, 22), (22, 23, 25, 24), (24, 25, 27, 26), (26, 27, 29, 28), (28, 29, 31, 30), (30, 31, 33, 32), (32, 33, 35, 34), (34, 35, 37, 36), (36, 37, 39, 38), (38, 39, 41, 40), (40, 41, 43, 42), (42, 43, 45, 44), (44, 45, 47, 46), (46, 47, 49, 48), (48, 49, 51, 50), (50, 51, 53, 52), (52, 53, 55, 54), (54, 55, 57, 56), (56, 57, 59, 58), (58, 59, 61, 60), (3, 1, 63, 61, 59, 57, 55, 53, 51, 49, 47, 45, 43, 41, 39, 37, 35, 33, 31, 29, 27, 25, 23, 21, 19, 17, 15, 13, 11, 9, 7, 5), (60, 61, 63, 62), (62, 63, 1, 0), (0, 2, 4, 6, 8, 10, 12, 14, 16, 18, 20, 22, 24, 26, 28, 30, 32, 34, 36, 38, 40, 42, 44, 46, 48, 50, 52, 54, 56, 58, 60, 62)])
_uv = me_cylinder_003.uv_layers.new(name='UVMap')
_uv.uv.foreach_set('vector', [1.0, 0.5, 1.0, 1.0, 0.9688, 1.0, 0.9688, 0.5, 0.9688, 0.5, 0.9688, 1.0, 0.9375, 1.0, 0.9375, 0.5, 0.9375, 0.5, 0.9375, 1.0, 0.9062, 1.0, 0.9062, 0.5, 0.9062, 0.5, 0.9062, 1.0, 0.875, 1.0, 0.875, 0.5, 0.875, 0.5, 0.875, 1.0, 0.8438, 1.0, 0.8438, 0.5, 0.8438, 0.5, 0.8438, 1.0, 0.8125, 1.0, 0.8125, 0.5, 0.8125, 0.5, 0.8125, 1.0, 0.7812, 1.0, 0.7812, 0.5, 0.7812, 0.5, 0.7812, 1.0, 0.75, 1.0, 0.75, 0.5, 0.75, 0.5, 0.75, 1.0, 0.7188, 1.0, 0.7188, 0.5, 0.7188, 0.5, 0.7188, 1.0, 0.6875, 1.0, 0.6875, 0.5, 0.6875, 0.5, 0.6875, 1.0, 0.6562, 1.0, 0.6562, 0.5, 0.6562, 0.5, 0.6562, 1.0, 0.625, 1.0, 0.625, 0.5, 0.625, 0.5, 0.625, 1.0, 0.5938, 1.0, 0.5938, 0.5, 0.5938, 0.5, 0.5938, 1.0, 0.5625, 1.0, 0.5625, 0.5, 0.5625, 0.5, 0.5625, 1.0, 0.5312, 1.0, 0.5312, 0.5, 0.5312, 0.5, 0.5312, 1.0, 0.5, 1.0, 0.5, 0.5, 0.5, 0.5, 0.5, 1.0, 0.4688, 1.0, 0.4688, 0.5, 0.4688, 0.5, 0.4688, 1.0, 0.4375, 1.0, 0.4375, 0.5, 0.4375, 0.5, 0.4375, 1.0, 0.4062, 1.0, 0.4062, 0.5, 0.4062, 0.5, 0.4062, 1.0, 0.375, 1.0, 0.375, 0.5, 0.375, 0.5, 0.375, 1.0, 0.3438, 1.0, 0.3438, 0.5, 0.3438, 0.5, 0.3438, 1.0, 0.3125, 1.0, 0.3125, 0.5, 0.3125, 0.5, 0.3125, 1.0, 0.2812, 1.0, 0.2812, 0.5, 0.2812, 0.5, 0.2812, 1.0, 0.25, 1.0, 0.25, 0.5, 0.25, 0.5, 0.25, 1.0, 0.2188, 1.0, 0.2188, 0.5, 0.2188, 0.5, 0.2188, 1.0, 0.1875, 1.0, 0.1875, 0.5, 0.1875, 0.5, 0.1875, 1.0, 0.1562, 1.0, 0.1562, 0.5, 0.1562, 0.5, 0.1562, 1.0, 0.125, 1.0, 0.125, 0.5, 0.125, 0.5, 0.125, 1.0, 0.09375, 1.0, 0.09375, 0.5, 0.09375, 0.5, 0.09375, 1.0, 0.0625, 1.0, 0.0625, 0.5, 0.2968, 0.4854, 0.25, 0.49, 0.2032, 0.4854, 0.1582, 0.4717, 0.1167, 0.4496, 0.08029, 0.4197, 0.05045, 0.3833, 0.02827, 0.3418, 0.01461, 0.2968, 0.01, 0.25, 0.01461, 0.2032, 0.02827, 0.1582, 0.05045, 0.1167, 0.08029, 0.08029, 0.1167, 0.05045, 0.1582, 0.02827, 0.2032, 0.01461, 0.25, 0.01, 0.2968, 0.01461, 0.3418, 0.02827, 0.3833, 0.05045, 0.4197, 0.08029, 0.4496, 0.1167, 0.4717, 0.1582, 0.4854, 0.2032, 0.49, 0.25, 0.4854, 0.2968, 0.4717, 0.3418, 0.4496, 0.3833, 0.4197, 0.4197, 0.3833, 0.4496, 0.3418, 0.4717, 0.0625, 0.5, 0.0625, 1.0, 0.03125, 1.0, 0.03125, 0.5, 0.03125, 0.5, 0.03125, 1.0, 0.0, 1.0, 0.0, 0.5, 0.75, 0.49, 0.7968, 0.4854, 0.8418, 0.4717, 0.8833, 0.4496, 0.9197, 0.4197, 0.9496, 0.3833, 0.9717, 0.3418, 0.9854, 0.2968, 0.99, 0.25, 0.9854, 0.2032, 0.9717, 0.1582, 0.9496, 0.1167, 0.9197, 0.08029, 0.8833, 0.05045, 0.8418, 0.02827, 0.7968, 0.01461, 0.75, 0.01, 0.7032, 0.01461, 0.6582, 0.02827, 0.6167, 0.05045, 0.5803, 0.08029, 0.5504, 0.1167, 0.5283, 0.1582, 0.5146, 0.2032, 0.51, 0.25, 0.5146, 0.2968, 0.5283, 0.3418, 0.5504, 0.3833, 0.5803, 0.4197, 0.6167, 0.4496, 0.6582, 0.4717, 0.7032, 0.4854])
me_cylinder_003.use_remesh_fix_poles = True
me_cylinder_003.use_remesh_preserve_attributes = False
me_cylinder_003.update()
me_cone_005 = bpy.data.meshes.new('Cone.005')
me_cone_005.from_pydata([(0.0, 1.0, -1.0), (0.1951, 0.9808, -1.0), (0.3827, 0.9239, -1.0), (0.5556, 0.8315, -1.0), (0.7071, 0.7071, -1.0), (0.8315, 0.5556, -1.0), (0.9239, 0.3827, -1.0), (0.9808, 0.1951, -1.0), (1.0, -4.371e-08, -1.0), (0.9808, -0.1951, -1.0), (0.9239, -0.3827, -1.0), (0.8315, -0.5556, -1.0), (0.7071, -0.7071, -1.0), (0.5556, -0.8315, -1.0), (0.3827, -0.9239, -1.0), (0.1951, -0.9808, -1.0), (-8.742e-08, -1.0, -1.0), (-0.1951, -0.9808, -1.0), (-0.3827, -0.9239, -1.0), (-0.5556, -0.8315, -1.0), (-0.7071, -0.7071, -1.0), (-0.8315, -0.5556, -1.0), (-0.9239, -0.3827, -1.0), (-0.9808, -0.1951, -1.0), (-1.0, 1.192e-08, -1.0), (-0.9808, 0.1951, -1.0), (-0.9239, 0.3827, -1.0), (-0.8315, 0.5556, -1.0), (-0.7071, 0.7071, -1.0), (-0.5556, 0.8315, -1.0), (-0.3827, 0.9239, -1.0), (-0.1951, 0.9808, -1.0), (0.0, 0.0, 1.0)], [], [(0, 32, 1), (1, 32, 2), (2, 32, 3), (3, 32, 4), (4, 32, 5), (5, 32, 6), (6, 32, 7), (7, 32, 8), (8, 32, 9), (9, 32, 10), (10, 32, 11), (11, 32, 12), (12, 32, 13), (13, 32, 14), (14, 32, 15), (15, 32, 16), (16, 32, 17), (17, 32, 18), (18, 32, 19), (19, 32, 20), (20, 32, 21), (21, 32, 22), (22, 32, 23), (23, 32, 24), (24, 32, 25), (25, 32, 26), (26, 32, 27), (27, 32, 28), (28, 32, 29), (29, 32, 30), (0, 1, 2, 3, 4, 5, 6, 7, 8, 9, 10, 11, 12, 13, 14, 15, 16, 17, 18, 19, 20, 21, 22, 23, 24, 25, 26, 27, 28, 29, 30, 31), (30, 32, 31), (31, 32, 0)])
_uv = me_cone_005.uv_layers.new(name='UVMap')
_uv.uv.foreach_set('vector', [0.25, 0.49, 0.25, 0.25, 0.2968, 0.4854, 0.2968, 0.4854, 0.25, 0.25, 0.3418, 0.4717, 0.3418, 0.4717, 0.25, 0.25, 0.3833, 0.4496, 0.3833, 0.4496, 0.25, 0.25, 0.4197, 0.4197, 0.4197, 0.4197, 0.25, 0.25, 0.4496, 0.3833, 0.4496, 0.3833, 0.25, 0.25, 0.4717, 0.3418, 0.4717, 0.3418, 0.25, 0.25, 0.4854, 0.2968, 0.4854, 0.2968, 0.25, 0.25, 0.49, 0.25, 0.49, 0.25, 0.25, 0.25, 0.4854, 0.2032, 0.4854, 0.2032, 0.25, 0.25, 0.4717, 0.1582, 0.4717, 0.1582, 0.25, 0.25, 0.4496, 0.1167, 0.4496, 0.1167, 0.25, 0.25, 0.4197, 0.08029, 0.4197, 0.08029, 0.25, 0.25, 0.3833, 0.05045, 0.3833, 0.05045, 0.25, 0.25, 0.3418, 0.02827, 0.3418, 0.02827, 0.25, 0.25, 0.2968, 0.01461, 0.2968, 0.01461, 0.25, 0.25, 0.25, 0.01, 0.25, 0.01, 0.25, 0.25, 0.2032, 0.01461, 0.2032, 0.01461, 0.25, 0.25, 0.1582, 0.02827, 0.1582, 0.02827, 0.25, 0.25, 0.1167, 0.05045, 0.1167, 0.05045, 0.25, 0.25, 0.08029, 0.08029, 0.08029, 0.08029, 0.25, 0.25, 0.05045, 0.1167, 0.05045, 0.1167, 0.25, 0.25, 0.02827, 0.1582, 0.02827, 0.1582, 0.25, 0.25, 0.01461, 0.2032, 0.01461, 0.2032, 0.25, 0.25, 0.01, 0.25, 0.01, 0.25, 0.25, 0.25, 0.01461, 0.2968, 0.01461, 0.2968, 0.25, 0.25, 0.02827, 0.3418, 0.02827, 0.3418, 0.25, 0.25, 0.05045, 0.3833, 0.05045, 0.3833, 0.25, 0.25, 0.08029, 0.4197, 0.08029, 0.4197, 0.25, 0.25, 0.1167, 0.4496, 0.1167, 0.4496, 0.25, 0.25, 0.1582, 0.4717, 0.75, 0.49, 0.7968, 0.4854, 0.8418, 0.4717, 0.8833, 0.4496, 0.9197, 0.4197, 0.9496, 0.3833, 0.9717, 0.3418, 0.9854, 0.2968, 0.99, 0.25, 0.9854, 0.2032, 0.9717, 0.1582, 0.9496, 0.1167, 0.9197, 0.08029, 0.8833, 0.05045, 0.8418, 0.02827, 0.7968, 0.01461, 0.75, 0.01, 0.7032, 0.01461, 0.6582, 0.02827, 0.6167, 0.05045, 0.5803, 0.08029, 0.5504, 0.1167, 0.5283, 0.1582, 0.5146, 0.2032, 0.51, 0.25, 0.5146, 0.2968, 0.5283, 0.3418, 0.5504, 0.3833, 0.5803, 0.4197, 0.6167, 0.4496, 0.6582, 0.4717, 0.7032, 0.4854, 0.1582, 0.4717, 0.25, 0.25, 0.2032, 0.4854, 0.2032, 0.4854, 0.25, 0.25, 0.25, 0.49])
me_cone_005.use_remesh_fix_poles = True
me_cone_005.use_remesh_preserve_attributes = False
me_cone_005.update()
me_cylinder_004 = bpy.data.meshes.new('Cylinder.004')
me_cylinder_004.from_pydata([(0.0, 1.0, -1.0), (0.0, 3.1, 1.0), (0.1951, 0.9808, -1.0), (0.6049, 3.041, 1.0), (0.3827, 0.9239, -1.0), (1.186, 2.864, 1.0), (0.5556, 0.8315, -1.0), (1.722, 2.578, 1.0), (0.7071, 0.7071, -1.0), (2.192, 2.192, 1.0), (0.8315, 0.5556, -1.0), (2.578, 1.722, 1.0), (0.9239, 0.3827, -1.0), (2.864, 1.186, 1.0), (0.9808, 0.1951, -1.0), (3.041, 0.6049, 1.0), (1.0, -4.371e-08, -1.0), (3.1, 8.66e-07, 1.0), (0.9808, -0.1951, -1.0), (3.041, -0.6049, 1.0), (0.9239, -0.3827, -1.0), (2.864, -1.186, 1.0), (0.8315, -0.5556, -1.0), (2.578, -1.722, 1.0), (0.7071, -0.7071, -1.0), (2.192, -2.192, 1.0), (0.5556, -0.8315, -1.0), (1.722, -2.578, 1.0), (0.3827, -0.9239, -1.0), (1.186, -2.864, 1.0), (0.1951, -0.9808, -1.0), (0.6049, -3.041, 1.0), (-8.742e-08, -1.0, -1.0), (-2.71e-07, -3.1, 1.0), (-0.1951, -0.9808, -1.0), (-0.6049, -3.041, 1.0), (-0.3827, -0.9239, -1.0), (-1.186, -2.864, 1.0), (-0.5556, -0.8315, -1.0), (-1.722, -2.578, 1.0), (-0.7071, -0.7071, -1.0), (-2.192, -2.192, 1.0), (-0.8315, -0.5556, -1.0), (-2.578, -1.722, 1.0), (-0.9239, -0.3827, -1.0), (-2.864, -1.186, 1.0), (-0.9808, -0.1951, -1.0), (-3.041, -0.6049, 1.0), (-1.0, 1.192e-08, -1.0), (-3.1, 1.039e-06, 1.0), (-0.9808, 0.1951, -1.0), (-3.041, 0.6049, 1.0), (-0.9239, 0.3827, -1.0), (-2.864, 1.186, 1.0), (-0.8315, 0.5556, -1.0), (-2.578, 1.722, 1.0), (-0.7071, 0.7071, -1.0), (-2.192, 2.192, 1.0), (-0.5556, 0.8315, -1.0), (-1.722, 2.578, 1.0), (-0.3827, 0.9239, -1.0), (-1.186, 2.864, 1.0), (-0.1951, 0.9808, -1.0), (-0.6049, 3.041, 1.0)], [], [(0, 1, 3, 2), (2, 3, 5, 4), (4, 5, 7, 6), (6, 7, 9, 8), (8, 9, 11, 10), (10, 11, 13, 12), (12, 13, 15, 14), (14, 15, 17, 16), (16, 17, 19, 18), (18, 19, 21, 20), (20, 21, 23, 22), (22, 23, 25, 24), (24, 25, 27, 26), (26, 27, 29, 28), (28, 29, 31, 30), (30, 31, 33, 32), (32, 33, 35, 34), (34, 35, 37, 36), (36, 37, 39, 38), (38, 39, 41, 40), (40, 41, 43, 42), (42, 43, 45, 44), (44, 45, 47, 46), (46, 47, 49, 48), (48, 49, 51, 50), (50, 51, 53, 52), (52, 53, 55, 54), (54, 55, 57, 56), (56, 57, 59, 58), (58, 59, 61, 60), (3, 1, 63, 61, 59, 57, 55, 53, 51, 49, 47, 45, 43, 41, 39, 37, 35, 33, 31, 29, 27, 25, 23, 21, 19, 17, 15, 13, 11, 9, 7, 5), (60, 61, 63, 62), (62, 63, 1, 0), (0, 2, 4, 6, 8, 10, 12, 14, 16, 18, 20, 22, 24, 26, 28, 30, 32, 34, 36, 38, 40, 42, 44, 46, 48, 50, 52, 54, 56, 58, 60, 62)])
_uv = me_cylinder_004.uv_layers.new(name='UVMap')
_uv.uv.foreach_set('vector', [1.0, 0.5, 1.0, 1.0, 0.9688, 1.0, 0.9688, 0.5, 0.9688, 0.5, 0.9688, 1.0, 0.9375, 1.0, 0.9375, 0.5, 0.9375, 0.5, 0.9375, 1.0, 0.9062, 1.0, 0.9062, 0.5, 0.9062, 0.5, 0.9062, 1.0, 0.875, 1.0, 0.875, 0.5, 0.875, 0.5, 0.875, 1.0, 0.8438, 1.0, 0.8438, 0.5, 0.8438, 0.5, 0.8438, 1.0, 0.8125, 1.0, 0.8125, 0.5, 0.8125, 0.5, 0.8125, 1.0, 0.7812, 1.0, 0.7812, 0.5, 0.7812, 0.5, 0.7812, 1.0, 0.75, 1.0, 0.75, 0.5, 0.75, 0.5, 0.75, 1.0, 0.7188, 1.0, 0.7188, 0.5, 0.7188, 0.5, 0.7188, 1.0, 0.6875, 1.0, 0.6875, 0.5, 0.6875, 0.5, 0.6875, 1.0, 0.6562, 1.0, 0.6562, 0.5, 0.6562, 0.5, 0.6562, 1.0, 0.625, 1.0, 0.625, 0.5, 0.625, 0.5, 0.625, 1.0, 0.5938, 1.0, 0.5938, 0.5, 0.5938, 0.5, 0.5938, 1.0, 0.5625, 1.0, 0.5625, 0.5, 0.5625, 0.5, 0.5625, 1.0, 0.5312, 1.0, 0.5312, 0.5, 0.5312, 0.5, 0.5312, 1.0, 0.5, 1.0, 0.5, 0.5, 0.5, 0.5, 0.5, 1.0, 0.4688, 1.0, 0.4688, 0.5, 0.4688, 0.5, 0.4688, 1.0, 0.4375, 1.0, 0.4375, 0.5, 0.4375, 0.5, 0.4375, 1.0, 0.4062, 1.0, 0.4062, 0.5, 0.4062, 0.5, 0.4062, 1.0, 0.375, 1.0, 0.375, 0.5, 0.375, 0.5, 0.375, 1.0, 0.3438, 1.0, 0.3438, 0.5, 0.3438, 0.5, 0.3438, 1.0, 0.3125, 1.0, 0.3125, 0.5, 0.3125, 0.5, 0.3125, 1.0, 0.2812, 1.0, 0.2812, 0.5, 0.2812, 0.5, 0.2812, 1.0, 0.25, 1.0, 0.25, 0.5, 0.25, 0.5, 0.25, 1.0, 0.2188, 1.0, 0.2188, 0.5, 0.2188, 0.5, 0.2188, 1.0, 0.1875, 1.0, 0.1875, 0.5, 0.1875, 0.5, 0.1875, 1.0, 0.1562, 1.0, 0.1562, 0.5, 0.1562, 0.5, 0.1562, 1.0, 0.125, 1.0, 0.125, 0.5, 0.125, 0.5, 0.125, 1.0, 0.09375, 1.0, 0.09375, 0.5, 0.09375, 0.5, 0.09375, 1.0, 0.0625, 1.0, 0.0625, 0.5, 0.2968, 0.4854, 0.25, 0.49, 0.2032, 0.4854, 0.1582, 0.4717, 0.1167, 0.4496, 0.08029, 0.4197, 0.05045, 0.3833, 0.02827, 0.3418, 0.01461, 0.2968, 0.01, 0.25, 0.01461, 0.2032, 0.02827, 0.1582, 0.05045, 0.1167, 0.08029, 0.08029, 0.1167, 0.05045, 0.1582, 0.02827, 0.2032, 0.01461, 0.25, 0.01, 0.2968, 0.01461, 0.3418, 0.02827, 0.3833, 0.05045, 0.4197, 0.08029, 0.4496, 0.1167, 0.4717, 0.1582, 0.4854, 0.2032, 0.49, 0.25, 0.4854, 0.2968, 0.4717, 0.3418, 0.4496, 0.3833, 0.4197, 0.4197, 0.3833, 0.4496, 0.3418, 0.4717, 0.0625, 0.5, 0.0625, 1.0, 0.03125, 1.0, 0.03125, 0.5, 0.03125, 0.5, 0.03125, 1.0, 0.0, 1.0, 0.0, 0.5, 0.75, 0.49, 0.7968, 0.4854, 0.8418, 0.4717, 0.8833, 0.4496, 0.9197, 0.4197, 0.9496, 0.3833, 0.9717, 0.3418, 0.9854, 0.2968, 0.99, 0.25, 0.9854, 0.2032, 0.9717, 0.1582, 0.9496, 0.1167, 0.9197, 0.08029, 0.8833, 0.05045, 0.8418, 0.02827, 0.7968, 0.01461, 0.75, 0.01, 0.7032, 0.01461, 0.6582, 0.02827, 0.6167, 0.05045, 0.5803, 0.08029, 0.5504, 0.1167, 0.5283, 0.1582, 0.5146, 0.2032, 0.51, 0.25, 0.5146, 0.2968, 0.5283, 0.3418, 0.5504, 0.3833, 0.5803, 0.4197, 0.6167, 0.4496, 0.6582, 0.4717, 0.7032, 0.4854])
me_cylinder_004.use_remesh_fix_poles = True
me_cylinder_004.use_remesh_preserve_attributes = False
me_cylinder_004.update()
me_cone_006 = bpy.data.meshes.new('Cone.006')
me_cone_006.from_pydata([(0.0, 1.0, -1.0), (0.1951, 0.9808, -1.0), (0.3827, 0.9239, -1.0), (0.5556, 0.8315, -1.0), (0.7071, 0.7071, -1.0), (0.8315, 0.5556, -1.0), (0.9239, 0.3827, -1.0), (0.9808, 0.1951, -1.0), (1.0, -4.371e-08, -1.0), (0.9808, -0.1951, -1.0), (0.9239, -0.3827, -1.0), (0.8315, -0.5556, -1.0), (0.7071, -0.7071, -1.0), (0.5556, -0.8315, -1.0), (0.3827, -0.9239, -1.0), (0.1951, -0.9808, -1.0), (-8.742e-08, -1.0, -1.0), (-0.1951, -0.9808, -1.0), (-0.3827, -0.9239, -1.0), (-0.5556, -0.8315, -1.0), (-0.7071, -0.7071, -1.0), (-0.8315, -0.5556, -1.0), (-0.9239, -0.3827, -1.0), (-0.9808, -0.1951, -1.0), (-1.0, 1.192e-08, -1.0), (-0.9808, 0.1951, -1.0), (-0.9239, 0.3827, -1.0), (-0.8315, 0.5556, -1.0), (-0.7071, 0.7071, -1.0), (-0.5556, 0.8315, -1.0), (-0.3827, 0.9239, -1.0), (-0.1951, 0.9808, -1.0), (0.0, 0.0, 1.0)], [], [(0, 32, 1), (1, 32, 2), (2, 32, 3), (3, 32, 4), (4, 32, 5), (5, 32, 6), (6, 32, 7), (7, 32, 8), (8, 32, 9), (9, 32, 10), (10, 32, 11), (11, 32, 12), (12, 32, 13), (13, 32, 14), (14, 32, 15), (15, 32, 16), (16, 32, 17), (17, 32, 18), (18, 32, 19), (19, 32, 20), (20, 32, 21), (21, 32, 22), (22, 32, 23), (23, 32, 24), (24, 32, 25), (25, 32, 26), (26, 32, 27), (27, 32, 28), (28, 32, 29), (29, 32, 30), (0, 1, 2, 3, 4, 5, 6, 7, 8, 9, 10, 11, 12, 13, 14, 15, 16, 17, 18, 19, 20, 21, 22, 23, 24, 25, 26, 27, 28, 29, 30, 31), (30, 32, 31), (31, 32, 0)])
_uv = me_cone_006.uv_layers.new(name='UVMap')
_uv.uv.foreach_set('vector', [0.25, 0.49, 0.25, 0.25, 0.2968, 0.4854, 0.2968, 0.4854, 0.25, 0.25, 0.3418, 0.4717, 0.3418, 0.4717, 0.25, 0.25, 0.3833, 0.4496, 0.3833, 0.4496, 0.25, 0.25, 0.4197, 0.4197, 0.4197, 0.4197, 0.25, 0.25, 0.4496, 0.3833, 0.4496, 0.3833, 0.25, 0.25, 0.4717, 0.3418, 0.4717, 0.3418, 0.25, 0.25, 0.4854, 0.2968, 0.4854, 0.2968, 0.25, 0.25, 0.49, 0.25, 0.49, 0.25, 0.25, 0.25, 0.4854, 0.2032, 0.4854, 0.2032, 0.25, 0.25, 0.4717, 0.1582, 0.4717, 0.1582, 0.25, 0.25, 0.4496, 0.1167, 0.4496, 0.1167, 0.25, 0.25, 0.4197, 0.08029, 0.4197, 0.08029, 0.25, 0.25, 0.3833, 0.05045, 0.3833, 0.05045, 0.25, 0.25, 0.3418, 0.02827, 0.3418, 0.02827, 0.25, 0.25, 0.2968, 0.01461, 0.2968, 0.01461, 0.25, 0.25, 0.25, 0.01, 0.25, 0.01, 0.25, 0.25, 0.2032, 0.01461, 0.2032, 0.01461, 0.25, 0.25, 0.1582, 0.02827, 0.1582, 0.02827, 0.25, 0.25, 0.1167, 0.05045, 0.1167, 0.05045, 0.25, 0.25, 0.08029, 0.08029, 0.08029, 0.08029, 0.25, 0.25, 0.05045, 0.1167, 0.05045, 0.1167, 0.25, 0.25, 0.02827, 0.1582, 0.02827, 0.1582, 0.25, 0.25, 0.01461, 0.2032, 0.01461, 0.2032, 0.25, 0.25, 0.01, 0.25, 0.01, 0.25, 0.25, 0.25, 0.01461, 0.2968, 0.01461, 0.2968, 0.25, 0.25, 0.02827, 0.3418, 0.02827, 0.3418, 0.25, 0.25, 0.05045, 0.3833, 0.05045, 0.3833, 0.25, 0.25, 0.08029, 0.4197, 0.08029, 0.4197, 0.25, 0.25, 0.1167, 0.4496, 0.1167, 0.4496, 0.25, 0.25, 0.1582, 0.4717, 0.75, 0.49, 0.7968, 0.4854, 0.8418, 0.4717, 0.8833, 0.4496, 0.9197, 0.4197, 0.9496, 0.3833, 0.9717, 0.3418, 0.9854, 0.2968, 0.99, 0.25, 0.9854, 0.2032, 0.9717, 0.1582, 0.9496, 0.1167, 0.9197, 0.08029, 0.8833, 0.05045, 0.8418, 0.02827, 0.7968, 0.01461, 0.75, 0.01, 0.7032, 0.01461, 0.6582, 0.02827, 0.6167, 0.05045, 0.5803, 0.08029, 0.5504, 0.1167, 0.5283, 0.1582, 0.5146, 0.2032, 0.51, 0.25, 0.5146, 0.2968, 0.5283, 0.3418, 0.5504, 0.3833, 0.5803, 0.4197, 0.6167, 0.4496, 0.6582, 0.4717, 0.7032, 0.4854, 0.1582, 0.4717, 0.25, 0.25, 0.2032, 0.4854, 0.2032, 0.4854, 0.25, 0.25, 0.25, 0.49])
me_cone_006.use_remesh_fix_poles = True
me_cone_006.use_remesh_preserve_attributes = False
me_cone_006.update()
me_cylinder_005 = bpy.data.meshes.new('Cylinder.005')
me_cylinder_005.from_pydata([(0.0, 1.0, -1.0), (0.0, 3.1, 1.0), (0.1951, 0.9808, -1.0), (0.6049, 3.041, 1.0), (0.3827, 0.9239, -1.0), (1.186, 2.864, 1.0), (0.5556, 0.8315, -1.0), (1.722, 2.578, 1.0), (0.7071, 0.7071, -1.0), (2.192, 2.192, 1.0), (0.8315, 0.5556, -1.0), (2.578, 1.722, 1.0), (0.9239, 0.3827, -1.0), (2.864, 1.186, 1.0), (0.9808, 0.1951, -1.0), (3.041, 0.6049, 1.0), (1.0, -4.371e-08, -1.0), (3.1, 8.66e-07, 1.0), (0.9808, -0.1951, -1.0), (3.041, -0.6049, 1.0), (0.9239, -0.3827, -1.0), (2.864, -1.186, 1.0), (0.8315, -0.5556, -1.0), (2.578, -1.722, 1.0), (0.7071, -0.7071, -1.0), (2.192, -2.192, 1.0), (0.5556, -0.8315, -1.0), (1.722, -2.578, 1.0), (0.3827, -0.9239, -1.0), (1.186, -2.864, 1.0), (0.1951, -0.9808, -1.0), (0.6049, -3.041, 1.0), (-8.742e-08, -1.0, -1.0), (-2.71e-07, -3.1, 1.0), (-0.1951, -0.9808, -1.0), (-0.6049, -3.041, 1.0), (-0.3827, -0.9239, -1.0), (-1.186, -2.864, 1.0), (-0.5556, -0.8315, -1.0), (-1.722, -2.578, 1.0), (-0.7071, -0.7071, -1.0), (-2.192, -2.192, 1.0), (-0.8315, -0.5556, -1.0), (-2.578, -1.722, 1.0), (-0.9239, -0.3827, -1.0), (-2.864, -1.186, 1.0), (-0.9808, -0.1951, -1.0), (-3.041, -0.6049, 1.0), (-1.0, 1.192e-08, -1.0), (-3.1, 1.039e-06, 1.0), (-0.9808, 0.1951, -1.0), (-3.041, 0.6049, 1.0), (-0.9239, 0.3827, -1.0), (-2.864, 1.186, 1.0), (-0.8315, 0.5556, -1.0), (-2.578, 1.722, 1.0), (-0.7071, 0.7071, -1.0), (-2.192, 2.192, 1.0), (-0.5556, 0.8315, -1.0), (-1.722, 2.578, 1.0), (-0.3827, 0.9239, -1.0), (-1.186, 2.864, 1.0), (-0.1951, 0.9808, -1.0), (-0.6049, 3.041, 1.0)], [], [(0, 1, 3, 2), (2, 3, 5, 4), (4, 5, 7, 6), (6, 7, 9, 8), (8, 9, 11, 10), (10, 11, 13, 12), (12, 13, 15, 14), (14, 15, 17, 16), (16, 17, 19, 18), (18, 19, 21, 20), (20, 21, 23, 22), (22, 23, 25, 24), (24, 25, 27, 26), (26, 27, 29, 28), (28, 29, 31, 30), (30, 31, 33, 32), (32, 33, 35, 34), (34, 35, 37, 36), (36, 37, 39, 38), (38, 39, 41, 40), (40, 41, 43, 42), (42, 43, 45, 44), (44, 45, 47, 46), (46, 47, 49, 48), (48, 49, 51, 50), (50, 51, 53, 52), (52, 53, 55, 54), (54, 55, 57, 56), (56, 57, 59, 58), (58, 59, 61, 60), (3, 1, 63, 61, 59, 57, 55, 53, 51, 49, 47, 45, 43, 41, 39, 37, 35, 33, 31, 29, 27, 25, 23, 21, 19, 17, 15, 13, 11, 9, 7, 5), (60, 61, 63, 62), (62, 63, 1, 0), (0, 2, 4, 6, 8, 10, 12, 14, 16, 18, 20, 22, 24, 26, 28, 30, 32, 34, 36, 38, 40, 42, 44, 46, 48, 50, 52, 54, 56, 58, 60, 62)])
_uv = me_cylinder_005.uv_layers.new(name='UVMap')
_uv.uv.foreach_set('vector', [1.0, 0.5, 1.0, 1.0, 0.9688, 1.0, 0.9688, 0.5, 0.9688, 0.5, 0.9688, 1.0, 0.9375, 1.0, 0.9375, 0.5, 0.9375, 0.5, 0.9375, 1.0, 0.9062, 1.0, 0.9062, 0.5, 0.9062, 0.5, 0.9062, 1.0, 0.875, 1.0, 0.875, 0.5, 0.875, 0.5, 0.875, 1.0, 0.8438, 1.0, 0.8438, 0.5, 0.8438, 0.5, 0.8438, 1.0, 0.8125, 1.0, 0.8125, 0.5, 0.8125, 0.5, 0.8125, 1.0, 0.7812, 1.0, 0.7812, 0.5, 0.7812, 0.5, 0.7812, 1.0, 0.75, 1.0, 0.75, 0.5, 0.75, 0.5, 0.75, 1.0, 0.7188, 1.0, 0.7188, 0.5, 0.7188, 0.5, 0.7188, 1.0, 0.6875, 1.0, 0.6875, 0.5, 0.6875, 0.5, 0.6875, 1.0, 0.6562, 1.0, 0.6562, 0.5, 0.6562, 0.5, 0.6562, 1.0, 0.625, 1.0, 0.625, 0.5, 0.625, 0.5, 0.625, 1.0, 0.5938, 1.0, 0.5938, 0.5, 0.5938, 0.5, 0.5938, 1.0, 0.5625, 1.0, 0.5625, 0.5, 0.5625, 0.5, 0.5625, 1.0, 0.5312, 1.0, 0.5312, 0.5, 0.5312, 0.5, 0.5312, 1.0, 0.5, 1.0, 0.5, 0.5, 0.5, 0.5, 0.5, 1.0, 0.4688, 1.0, 0.4688, 0.5, 0.4688, 0.5, 0.4688, 1.0, 0.4375, 1.0, 0.4375, 0.5, 0.4375, 0.5, 0.4375, 1.0, 0.4062, 1.0, 0.4062, 0.5, 0.4062, 0.5, 0.4062, 1.0, 0.375, 1.0, 0.375, 0.5, 0.375, 0.5, 0.375, 1.0, 0.3438, 1.0, 0.3438, 0.5, 0.3438, 0.5, 0.3438, 1.0, 0.3125, 1.0, 0.3125, 0.5, 0.3125, 0.5, 0.3125, 1.0, 0.2812, 1.0, 0.2812, 0.5, 0.2812, 0.5, 0.2812, 1.0, 0.25, 1.0, 0.25, 0.5, 0.25, 0.5, 0.25, 1.0, 0.2188, 1.0, 0.2188, 0.5, 0.2188, 0.5, 0.2188, 1.0, 0.1875, 1.0, 0.1875, 0.5, 0.1875, 0.5, 0.1875, 1.0, 0.1562, 1.0, 0.1562, 0.5, 0.1562, 0.5, 0.1562, 1.0, 0.125, 1.0, 0.125, 0.5, 0.125, 0.5, 0.125, 1.0, 0.09375, 1.0, 0.09375, 0.5, 0.09375, 0.5, 0.09375, 1.0, 0.0625, 1.0, 0.0625, 0.5, 0.2968, 0.4854, 0.25, 0.49, 0.2032, 0.4854, 0.1582, 0.4717, 0.1167, 0.4496, 0.08029, 0.4197, 0.05045, 0.3833, 0.02827, 0.3418, 0.01461, 0.2968, 0.01, 0.25, 0.01461, 0.2032, 0.02827, 0.1582, 0.05045, 0.1167, 0.08029, 0.08029, 0.1167, 0.05045, 0.1582, 0.02827, 0.2032, 0.01461, 0.25, 0.01, 0.2968, 0.01461, 0.3418, 0.02827, 0.3833, 0.05045, 0.4197, 0.08029, 0.4496, 0.1167, 0.4717, 0.1582, 0.4854, 0.2032, 0.49, 0.25, 0.4854, 0.2968, 0.4717, 0.3418, 0.4496, 0.3833, 0.4197, 0.4197, 0.3833, 0.4496, 0.3418, 0.4717, 0.0625, 0.5, 0.0625, 1.0, 0.03125, 1.0, 0.03125, 0.5, 0.03125, 0.5, 0.03125, 1.0, 0.0, 1.0, 0.0, 0.5, 0.75, 0.49, 0.7968, 0.4854, 0.8418, 0.4717, 0.8833, 0.4496, 0.9197, 0.4197, 0.9496, 0.3833, 0.9717, 0.3418, 0.9854, 0.2968, 0.99, 0.25, 0.9854, 0.2032, 0.9717, 0.1582, 0.9496, 0.1167, 0.9197, 0.08029, 0.8833, 0.05045, 0.8418, 0.02827, 0.7968, 0.01461, 0.75, 0.01, 0.7032, 0.01461, 0.6582, 0.02827, 0.6167, 0.05045, 0.5803, 0.08029, 0.5504, 0.1167, 0.5283, 0.1582, 0.5146, 0.2032, 0.51, 0.25, 0.5146, 0.2968, 0.5283, 0.3418, 0.5504, 0.3833, 0.5803, 0.4197, 0.6167, 0.4496, 0.6582, 0.4717, 0.7032, 0.4854])
me_cylinder_005.use_remesh_fix_poles = True
me_cylinder_005.use_remesh_preserve_attributes = False
me_cylinder_005.update()
me_cone = bpy.data.meshes.new('Cone')
me_cone.from_pydata([(0.0, 1.0, -1.0), (0.1951, 0.9808, -1.0), (0.3827, 0.9239, -1.0), (0.5556, 0.8315, -1.0), (0.7071, 0.7071, -1.0), (0.8315, 0.5556, -1.0), (0.9239, 0.3827, -1.0), (0.9808, 0.1951, -1.0), (1.0, -4.371e-08, -1.0), (0.9808, -0.1951, -1.0), (0.9239, -0.3827, -1.0), (0.8315, -0.5556, -1.0), (0.7071, -0.7071, -1.0), (0.5556, -0.8315, -1.0), (0.3827, -0.9239, -1.0), (0.1951, -0.9808, -1.0), (-8.742e-08, -1.0, -1.0), (-0.1951, -0.9808, -1.0), (-0.3827, -0.9239, -1.0), (-0.5556, -0.8315, -1.0), (-0.7071, -0.7071, -1.0), (-0.8315, -0.5556, -1.0), (-0.9239, -0.3827, -1.0), (-0.9808, -0.1951, -1.0), (-1.0, 1.192e-08, -1.0), (-0.9808, 0.1951, -1.0), (-0.9239, 0.3827, -1.0), (-0.8315, 0.5556, -1.0), (-0.7071, 0.7071, -1.0), (-0.5556, 0.8315, -1.0), (-0.3827, 0.9239, -1.0), (-0.1951, 0.9808, -1.0), (0.0, 0.0, 1.0)], [], [(0, 32, 1), (1, 32, 2), (2, 32, 3), (3, 32, 4), (4, 32, 5), (5, 32, 6), (6, 32, 7), (7, 32, 8), (8, 32, 9), (9, 32, 10), (10, 32, 11), (11, 32, 12), (12, 32, 13), (13, 32, 14), (14, 32, 15), (15, 32, 16), (16, 32, 17), (17, 32, 18), (18, 32, 19), (19, 32, 20), (20, 32, 21), (21, 32, 22), (22, 32, 23), (23, 32, 24), (24, 32, 25), (25, 32, 26), (26, 32, 27), (27, 32, 28), (28, 32, 29), (29, 32, 30), (0, 1, 2, 3, 4, 5, 6, 7, 8, 9, 10, 11, 12, 13, 14, 15, 16, 17, 18, 19, 20, 21, 22, 23, 24, 25, 26, 27, 28, 29, 30, 31), (30, 32, 31), (31, 32, 0)])
_uv = me_cone.uv_layers.new(name='UVMap')
_uv.uv.foreach_set('vector', [0.25, 0.49, 0.25, 0.25, 0.2968, 0.4854, 0.2968, 0.4854, 0.25, 0.25, 0.3418, 0.4717, 0.3418, 0.4717, 0.25, 0.25, 0.3833, 0.4496, 0.3833, 0.4496, 0.25, 0.25, 0.4197, 0.4197, 0.4197, 0.4197, 0.25, 0.25, 0.4496, 0.3833, 0.4496, 0.3833, 0.25, 0.25, 0.4717, 0.3418, 0.4717, 0.3418, 0.25, 0.25, 0.4854, 0.2968, 0.4854, 0.2968, 0.25, 0.25, 0.49, 0.25, 0.49, 0.25, 0.25, 0.25, 0.4854, 0.2032, 0.4854, 0.2032, 0.25, 0.25, 0.4717, 0.1582, 0.4717, 0.1582, 0.25, 0.25, 0.4496, 0.1167, 0.4496, 0.1167, 0.25, 0.25, 0.4197, 0.08029, 0.4197, 0.08029, 0.25, 0.25, 0.3833, 0.05045, 0.3833, 0.05045, 0.25, 0.25, 0.3418, 0.02827, 0.3418, 0.02827, 0.25, 0.25, 0.2968, 0.01461, 0.2968, 0.01461, 0.25, 0.25, 0.25, 0.01, 0.25, 0.01, 0.25, 0.25, 0.2032, 0.01461, 0.2032, 0.01461, 0.25, 0.25, 0.1582, 0.02827, 0.1582, 0.02827, 0.25, 0.25, 0.1167, 0.05045, 0.1167, 0.05045, 0.25, 0.25, 0.08029, 0.08029, 0.08029, 0.08029, 0.25, 0.25, 0.05045, 0.1167, 0.05045, 0.1167, 0.25, 0.25, 0.02827, 0.1582, 0.02827, 0.1582, 0.25, 0.25, 0.01461, 0.2032, 0.01461, 0.2032, 0.25, 0.25, 0.01, 0.25, 0.01, 0.25, 0.25, 0.25, 0.01461, 0.2968, 0.01461, 0.2968, 0.25, 0.25, 0.02827, 0.3418, 0.02827, 0.3418, 0.25, 0.25, 0.05045, 0.3833, 0.05045, 0.3833, 0.25, 0.25, 0.08029, 0.4197, 0.08029, 0.4197, 0.25, 0.25, 0.1167, 0.4496, 0.1167, 0.4496, 0.25, 0.25, 0.1582, 0.4717, 0.75, 0.49, 0.7968, 0.4854, 0.8418, 0.4717, 0.8833, 0.4496, 0.9197, 0.4197, 0.9496, 0.3833, 0.9717, 0.3418, 0.9854, 0.2968, 0.99, 0.25, 0.9854, 0.2032, 0.9717, 0.1582, 0.9496, 0.1167, 0.9197, 0.08029, 0.8833, 0.05045, 0.8418, 0.02827, 0.7968, 0.01461, 0.75, 0.01, 0.7032, 0.01461, 0.6582, 0.02827, 0.6167, 0.05045, 0.5803, 0.08029, 0.5504, 0.1167, 0.5283, 0.1582, 0.5146, 0.2032, 0.51, 0.25, 0.5146, 0.2968, 0.5283, 0.3418, 0.5504, 0.3833, 0.5803, 0.4197, 0.6167, 0.4496, 0.6582, 0.4717, 0.7032, 0.4854, 0.1582, 0.4717, 0.25, 0.25, 0.2032, 0.4854, 0.2032, 0.4854, 0.25, 0.25, 0.25, 0.49])
me_cone.use_remesh_fix_poles = True
me_cone.use_remesh_preserve_attributes = False
me_cone.update()
me_cylinder = bpy.data.meshes.new('Cylinder')
me_cylinder.from_pydata([(0.0, 1.0, -1.0), (0.0, 3.1, 1.0), (0.1951, 0.9808, -1.0), (0.6049, 3.041, 1.0), (0.3827, 0.9239, -1.0), (1.186, 2.864, 1.0), (0.5556, 0.8315, -1.0), (1.722, 2.578, 1.0), (0.7071, 0.7071, -1.0), (2.192, 2.192, 1.0), (0.8315, 0.5556, -1.0), (2.578, 1.722, 1.0), (0.9239, 0.3827, -1.0), (2.864, 1.186, 1.0), (0.9808, 0.1951, -1.0), (3.041, 0.6049, 1.0), (1.0, -4.371e-08, -1.0), (3.1, 8.66e-07, 1.0), (0.9808, -0.1951, -1.0), (3.041, -0.6049, 1.0), (0.9239, -0.3827, -1.0), (2.864, -1.186, 1.0), (0.8315, -0.5556, -1.0), (2.578, -1.722, 1.0), (0.7071, -0.7071, -1.0), (2.192, -2.192, 1.0), (0.5556, -0.8315, -1.0), (1.722, -2.578, 1.0), (0.3827, -0.9239, -1.0), (1.186, -2.864, 1.0), (0.1951, -0.9808, -1.0), (0.6049, -3.041, 1.0), (-8.742e-08, -1.0, -1.0), (-2.71e-07, -3.1, 1.0), (-0.1951, -0.9808, -1.0), (-0.6049, -3.041, 1.0), (-0.3827, -0.9239, -1.0), (-1.186, -2.864, 1.0), (-0.5556, -0.8315, -1.0), (-1.722, -2.578, 1.0), (-0.7071, -0.7071, -1.0), (-2.192, -2.192, 1.0), (-0.8315, -0.5556, -1.0), (-2.578, -1.722, 1.0), (-0.9239, -0.3827, -1.0), (-2.864, -1.186, 1.0), (-0.9808, -0.1951, -1.0), (-3.041, -0.6049, 1.0), (-1.0, 1.192e-08, -1.0), (-3.1, 1.039e-06, 1.0), (-0.9808, 0.1951, -1.0), (-3.041, 0.6049, 1.0), (-0.9239, 0.3827, -1.0), (-2.864, 1.186, 1.0), (-0.8315, 0.5556, -1.0), (-2.578, 1.722, 1.0), (-0.7071, 0.7071, -1.0), (-2.192, 2.192, 1.0), (-0.5556, 0.8315, -1.0), (-1.722, 2.578, 1.0), (-0.3827, 0.9239, -1.0), (-1.186, 2.864, 1.0), (-0.1951, 0.9808, -1.0), (-0.6049, 3.041, 1.0)], [], [(0, 1, 3, 2), (2, 3, 5, 4), (4, 5, 7, 6), (6, 7, 9, 8), (8, 9, 11, 10), (10, 11, 13, 12), (12, 13, 15, 14), (14, 15, 17, 16), (16, 17, 19, 18), (18, 19, 21, 20), (20, 21, 23, 22), (22, 23, 25, 24), (24, 25, 27, 26), (26, 27, 29, 28), (28, 29, 31, 30), (30, 31, 33, 32), (32, 33, 35, 34), (34, 35, 37, 36), (36, 37, 39, 38), (38, 39, 41, 40), (40, 41, 43, 42), (42, 43, 45, 44), (44, 45, 47, 46), (46, 47, 49, 48), (48, 49, 51, 50), (50, 51, 53, 52), (52, 53, 55, 54), (54, 55, 57, 56), (56, 57, 59, 58), (58, 59, 61, 60), (3, 1, 63, 61, 59, 57, 55, 53, 51, 49, 47, 45, 43, 41, 39, 37, 35, 33, 31, 29, 27, 25, 23, 21, 19, 17, 15, 13, 11, 9, 7, 5), (60, 61, 63, 62), (62, 63, 1, 0), (0, 2, 4, 6, 8, 10, 12, 14, 16, 18, 20, 22, 24, 26, 28, 30, 32, 34, 36, 38, 40, 42, 44, 46, 48, 50, 52, 54, 56, 58, 60, 62)])
_uv = me_cylinder.uv_layers.new(name='UVMap')
_uv.uv.foreach_set('vector', [1.0, 0.5, 1.0, 1.0, 0.9688, 1.0, 0.9688, 0.5, 0.9688, 0.5, 0.9688, 1.0, 0.9375, 1.0, 0.9375, 0.5, 0.9375, 0.5, 0.9375, 1.0, 0.9062, 1.0, 0.9062, 0.5, 0.9062, 0.5, 0.9062, 1.0, 0.875, 1.0, 0.875, 0.5, 0.875, 0.5, 0.875, 1.0, 0.8438, 1.0, 0.8438, 0.5, 0.8438, 0.5, 0.8438, 1.0, 0.8125, 1.0, 0.8125, 0.5, 0.8125, 0.5, 0.8125, 1.0, 0.7812, 1.0, 0.7812, 0.5, 0.7812, 0.5, 0.7812, 1.0, 0.75, 1.0, 0.75, 0.5, 0.75, 0.5, 0.75, 1.0, 0.7188, 1.0, 0.7188, 0.5, 0.7188, 0.5, 0.7188, 1.0, 0.6875, 1.0, 0.6875, 0.5, 0.6875, 0.5, 0.6875, 1.0, 0.6562, 1.0, 0.6562, 0.5, 0.6562, 0.5, 0.6562, 1.0, 0.625, 1.0, 0.625, 0.5, 0.625, 0.5, 0.625, 1.0, 0.5938, 1.0, 0.5938, 0.5, 0.5938, 0.5, 0.5938, 1.0, 0.5625, 1.0, 0.5625, 0.5, 0.5625, 0.5, 0.5625, 1.0, 0.5312, 1.0, 0.5312, 0.5, 0.5312, 0.5, 0.5312, 1.0, 0.5, 1.0, 0.5, 0.5, 0.5, 0.5, 0.5, 1.0, 0.4688, 1.0, 0.4688, 0.5, 0.4688, 0.5, 0.4688, 1.0, 0.4375, 1.0, 0.4375, 0.5, 0.4375, 0.5, 0.4375, 1.0, 0.4062, 1.0, 0.4062, 0.5, 0.4062, 0.5, 0.4062, 1.0, 0.375, 1.0, 0.375, 0.5, 0.375, 0.5, 0.375, 1.0, 0.3438, 1.0, 0.3438, 0.5, 0.3438, 0.5, 0.3438, 1.0, 0.3125, 1.0, 0.3125, 0.5, 0.3125, 0.5, 0.3125, 1.0, 0.2812, 1.0, 0.2812, 0.5, 0.2812, 0.5, 0.2812, 1.0, 0.25, 1.0, 0.25, 0.5, 0.25, 0.5, 0.25, 1.0, 0.2188, 1.0, 0.2188, 0.5, 0.2188, 0.5, 0.2188, 1.0, 0.1875, 1.0, 0.1875, 0.5, 0.1875, 0.5, 0.1875, 1.0, 0.1562, 1.0, 0.1562, 0.5, 0.1562, 0.5, 0.1562, 1.0, 0.125, 1.0, 0.125, 0.5, 0.125, 0.5, 0.125, 1.0, 0.09375, 1.0, 0.09375, 0.5, 0.09375, 0.5, 0.09375, 1.0, 0.0625, 1.0, 0.0625, 0.5, 0.2968, 0.4854, 0.25, 0.49, 0.2032, 0.4854, 0.1582, 0.4717, 0.1167, 0.4496, 0.08029, 0.4197, 0.05045, 0.3833, 0.02827, 0.3418, 0.01461, 0.2968, 0.01, 0.25, 0.01461, 0.2032, 0.02827, 0.1582, 0.05045, 0.1167, 0.08029, 0.08029, 0.1167, 0.05045, 0.1582, 0.02827, 0.2032, 0.01461, 0.25, 0.01, 0.2968, 0.01461, 0.3418, 0.02827, 0.3833, 0.05045, 0.4197, 0.08029, 0.4496, 0.1167, 0.4717, 0.1582, 0.4854, 0.2032, 0.49, 0.25, 0.4854, 0.2968, 0.4717, 0.3418, 0.4496, 0.3833, 0.4197, 0.4197, 0.3833, 0.4496, 0.3418, 0.4717, 0.0625, 0.5, 0.0625, 1.0, 0.03125, 1.0, 0.03125, 0.5, 0.03125, 0.5, 0.03125, 1.0, 0.0, 1.0, 0.0, 0.5, 0.75, 0.49, 0.7968, 0.4854, 0.8418, 0.4717, 0.8833, 0.4496, 0.9197, 0.4197, 0.9496, 0.3833, 0.9717, 0.3418, 0.9854, 0.2968, 0.99, 0.25, 0.9854, 0.2032, 0.9717, 0.1582, 0.9496, 0.1167, 0.9197, 0.08029, 0.8833, 0.05045, 0.8418, 0.02827, 0.7968, 0.01461, 0.75, 0.01, 0.7032, 0.01461, 0.6582, 0.02827, 0.6167, 0.05045, 0.5803, 0.08029, 0.5504, 0.1167, 0.5283, 0.1582, 0.5146, 0.2032, 0.51, 0.25, 0.5146, 0.2968, 0.5283, 0.3418, 0.5504, 0.3833, 0.5803, 0.4197, 0.6167, 0.4496, 0.6582, 0.4717, 0.7032, 0.4854])
me_cylinder.use_remesh_fix_poles = True
me_cylinder.use_remesh_preserve_attributes = False
me_cylinder.update()
me_cone_002 = bpy.data.meshes.new('Cone.002')
me_cone_002.from_pydata([(0.0, 1.0, -1.0), (0.1951, 0.9808, -1.0), (0.3827, 0.9239, -1.0), (0.5556, 0.8315, -1.0), (0.7071, 0.7071, -1.0), (0.8315, 0.5556, -1.0), (0.9239, 0.3827, -1.0), (0.9808, 0.1951, -1.0), (1.0, -4.371e-08, -1.0), (0.9808, -0.1951, -1.0), (0.9239, -0.3827, -1.0), (0.8315, -0.5556, -1.0), (0.7071, -0.7071, -1.0), (0.5556, -0.8315, -1.0), (0.3827, -0.9239, -1.0), (0.1951, -0.9808, -1.0), (-8.742e-08, -1.0, -1.0), (-0.1951, -0.9808, -1.0), (-0.3827, -0.9239, -1.0), (-0.5556, -0.8315, -1.0), (-0.7071, -0.7071, -1.0), (-0.8315, -0.5556, -1.0), (-0.9239, -0.3827, -1.0), (-0.9808, -0.1951, -1.0), (-1.0, 1.192e-08, -1.0), (-0.9808, 0.1951, -1.0), (-0.9239, 0.3827, -1.0), (-0.8315, 0.5556, -1.0), (-0.7071, 0.7071, -1.0), (-0.5556, 0.8315, -1.0), (-0.3827, 0.9239, -1.0), (-0.1951, 0.9808, -1.0), (0.0, 0.0, 1.0)], [], [(0, 32, 1), (1, 32, 2), (2, 32, 3), (3, 32, 4), (4, 32, 5), (5, 32, 6), (6, 32, 7), (7, 32, 8), (8, 32, 9), (9, 32, 10), (10, 32, 11), (11, 32, 12), (12, 32, 13), (13, 32, 14), (14, 32, 15), (15, 32, 16), (16, 32, 17), (17, 32, 18), (18, 32, 19), (19, 32, 20), (20, 32, 21), (21, 32, 22), (22, 32, 23), (23, 32, 24), (24, 32, 25), (25, 32, 26), (26, 32, 27), (27, 32, 28), (28, 32, 29), (29, 32, 30), (0, 1, 2, 3, 4, 5, 6, 7, 8, 9, 10, 11, 12, 13, 14, 15, 16, 17, 18, 19, 20, 21, 22, 23, 24, 25, 26, 27, 28, 29, 30, 31), (30, 32, 31), (31, 32, 0)])
_uv = me_cone_002.uv_layers.new(name='UVMap')
_uv.uv.foreach_set('vector', [0.25, 0.49, 0.25, 0.25, 0.2968, 0.4854, 0.2968, 0.4854, 0.25, 0.25, 0.3418, 0.4717, 0.3418, 0.4717, 0.25, 0.25, 0.3833, 0.4496, 0.3833, 0.4496, 0.25, 0.25, 0.4197, 0.4197, 0.4197, 0.4197, 0.25, 0.25, 0.4496, 0.3833, 0.4496, 0.3833, 0.25, 0.25, 0.4717, 0.3418, 0.4717, 0.3418, 0.25, 0.25, 0.4854, 0.2968, 0.4854, 0.2968, 0.25, 0.25, 0.49, 0.25, 0.49, 0.25, 0.25, 0.25, 0.4854, 0.2032, 0.4854, 0.2032, 0.25, 0.25, 0.4717, 0.1582, 0.4717, 0.1582, 0.25, 0.25, 0.4496, 0.1167, 0.4496, 0.1167, 0.25, 0.25, 0.4197, 0.08029, 0.4197, 0.08029, 0.25, 0.25, 0.3833, 0.05045, 0.3833, 0.05045, 0.25, 0.25, 0.3418, 0.02827, 0.3418, 0.02827, 0.25, 0.25, 0.2968, 0.01461, 0.2968, 0.01461, 0.25, 0.25, 0.25, 0.01, 0.25, 0.01, 0.25, 0.25, 0.2032, 0.01461, 0.2032, 0.01461, 0.25, 0.25, 0.1582, 0.02827, 0.1582, 0.02827, 0.25, 0.25, 0.1167, 0.05045, 0.1167, 0.05045, 0.25, 0.25, 0.08029, 0.08029, 0.08029, 0.08029, 0.25, 0.25, 0.05045, 0.1167, 0.05045, 0.1167, 0.25, 0.25, 0.02827, 0.1582, 0.02827, 0.1582, 0.25, 0.25, 0.01461, 0.2032, 0.01461, 0.2032, 0.25, 0.25, 0.01, 0.25, 0.01, 0.25, 0.25, 0.25, 0.01461, 0.2968, 0.01461, 0.2968, 0.25, 0.25, 0.02827, 0.3418, 0.02827, 0.3418, 0.25, 0.25, 0.05045, 0.3833, 0.05045, 0.3833, 0.25, 0.25, 0.08029, 0.4197, 0.08029, 0.4197, 0.25, 0.25, 0.1167, 0.4496, 0.1167, 0.4496, 0.25, 0.25, 0.1582, 0.4717, 0.75, 0.49, 0.7968, 0.4854, 0.8418, 0.4717, 0.8833, 0.4496, 0.9197, 0.4197, 0.9496, 0.3833, 0.9717, 0.3418, 0.9854, 0.2968, 0.99, 0.25, 0.9854, 0.2032, 0.9717, 0.1582, 0.9496, 0.1167, 0.9197, 0.08029, 0.8833, 0.05045, 0.8418, 0.02827, 0.7968, 0.01461, 0.75, 0.01, 0.7032, 0.01461, 0.6582, 0.02827, 0.6167, 0.05045, 0.5803, 0.08029, 0.5504, 0.1167, 0.5283, 0.1582, 0.5146, 0.2032, 0.51, 0.25, 0.5146, 0.2968, 0.5283, 0.3418, 0.5504, 0.3833, 0.5803, 0.4197, 0.6167, 0.4496, 0.6582, 0.4717, 0.7032, 0.4854, 0.1582, 0.4717, 0.25, 0.25, 0.2032, 0.4854, 0.2032, 0.4854, 0.25, 0.25, 0.25, 0.49])
me_cone_002.use_remesh_fix_poles = True
me_cone_002.use_remesh_preserve_attributes = False
me_cone_002.update()
me_cylinder_001 = bpy.data.meshes.new('Cylinder.001')
me_cylinder_001.from_pydata([(0.0, 1.0, -1.0), (0.0, 3.1, 1.0), (0.1951, 0.9808, -1.0), (0.6049, 3.041, 1.0), (0.3827, 0.9239, -1.0), (1.186, 2.864, 1.0), (0.5556, 0.8315, -1.0), (1.722, 2.578, 1.0), (0.7071, 0.7071, -1.0), (2.192, 2.192, 1.0), (0.8315, 0.5556, -1.0), (2.578, 1.722, 1.0), (0.9239, 0.3827, -1.0), (2.864, 1.186, 1.0), (0.9808, 0.1951, -1.0), (3.041, 0.6049, 1.0), (1.0, -4.371e-08, -1.0), (3.1, 8.66e-07, 1.0), (0.9808, -0.1951, -1.0), (3.041, -0.6049, 1.0), (0.9239, -0.3827, -1.0), (2.864, -1.186, 1.0), (0.8315, -0.5556, -1.0), (2.578, -1.722, 1.0), (0.7071, -0.7071, -1.0), (2.192, -2.192, 1.0), (0.5556, -0.8315, -1.0), (1.722, -2.578, 1.0), (0.3827, -0.9239, -1.0), (1.186, -2.864, 1.0), (0.1951, -0.9808, -1.0), (0.6049, -3.041, 1.0), (-8.742e-08, -1.0, -1.0), (-2.71e-07, -3.1, 1.0), (-0.1951, -0.9808, -1.0), (-0.6049, -3.041, 1.0), (-0.3827, -0.9239, -1.0), (-1.186, -2.864, 1.0), (-0.5556, -0.8315, -1.0), (-1.722, -2.578, 1.0), (-0.7071, -0.7071, -1.0), (-2.192, -2.192, 1.0), (-0.8315, -0.5556, -1.0), (-2.578, -1.722, 1.0), (-0.9239, -0.3827, -1.0), (-2.864, -1.186, 1.0), (-0.9808, -0.1951, -1.0), (-3.041, -0.6049, 1.0), (-1.0, 1.192e-08, -1.0), (-3.1, 1.039e-06, 1.0), (-0.9808, 0.1951, -1.0), (-3.041, 0.6049, 1.0), (-0.9239, 0.3827, -1.0), (-2.864, 1.186, 1.0), (-0.8315, 0.5556, -1.0), (-2.578, 1.722, 1.0), (-0.7071, 0.7071, -1.0), (-2.192, 2.192, 1.0), (-0.5556, 0.8315, -1.0), (-1.722, 2.578, 1.0), (-0.3827, 0.9239, -1.0), (-1.186, 2.864, 1.0), (-0.1951, 0.9808, -1.0), (-0.6049, 3.041, 1.0)], [], [(0, 1, 3, 2), (2, 3, 5, 4), (4, 5, 7, 6), (6, 7, 9, 8), (8, 9, 11, 10), (10, 11, 13, 12), (12, 13, 15, 14), (14, 15, 17, 16), (16, 17, 19, 18), (18, 19, 21, 20), (20, 21, 23, 22), (22, 23, 25, 24), (24, 25, 27, 26), (26, 27, 29, 28), (28, 29, 31, 30), (30, 31, 33, 32), (32, 33, 35, 34), (34, 35, 37, 36), (36, 37, 39, 38), (38, 39, 41, 40), (40, 41, 43, 42), (42, 43, 45, 44), (44, 45, 47, 46), (46, 47, 49, 48), (48, 49, 51, 50), (50, 51, 53, 52), (52, 53, 55, 54), (54, 55, 57, 56), (56, 57, 59, 58), (58, 59, 61, 60), (3, 1, 63, 61, 59, 57, 55, 53, 51, 49, 47, 45, 43, 41, 39, 37, 35, 33, 31, 29, 27, 25, 23, 21, 19, 17, 15, 13, 11, 9, 7, 5), (60, 61, 63, 62), (62, 63, 1, 0), (0, 2, 4, 6, 8, 10, 12, 14, 16, 18, 20, 22, 24, 26, 28, 30, 32, 34, 36, 38, 40, 42, 44, 46, 48, 50, 52, 54, 56, 58, 60, 62)])
_uv = me_cylinder_001.uv_layers.new(name='UVMap')
_uv.uv.foreach_set('vector', [1.0, 0.5, 1.0, 1.0, 0.9688, 1.0, 0.9688, 0.5, 0.9688, 0.5, 0.9688, 1.0, 0.9375, 1.0, 0.9375, 0.5, 0.9375, 0.5, 0.9375, 1.0, 0.9062, 1.0, 0.9062, 0.5, 0.9062, 0.5, 0.9062, 1.0, 0.875, 1.0, 0.875, 0.5, 0.875, 0.5, 0.875, 1.0, 0.8438, 1.0, 0.8438, 0.5, 0.8438, 0.5, 0.8438, 1.0, 0.8125, 1.0, 0.8125, 0.5, 0.8125, 0.5, 0.8125, 1.0, 0.7812, 1.0, 0.7812, 0.5, 0.7812, 0.5, 0.7812, 1.0, 0.75, 1.0, 0.75, 0.5, 0.75, 0.5, 0.75, 1.0, 0.7188, 1.0, 0.7188, 0.5, 0.7188, 0.5, 0.7188, 1.0, 0.6875, 1.0, 0.6875, 0.5, 0.6875, 0.5, 0.6875, 1.0, 0.6562, 1.0, 0.6562, 0.5, 0.6562, 0.5, 0.6562, 1.0, 0.625, 1.0, 0.625, 0.5, 0.625, 0.5, 0.625, 1.0, 0.5938, 1.0, 0.5938, 0.5, 0.5938, 0.5, 0.5938, 1.0, 0.5625, 1.0, 0.5625, 0.5, 0.5625, 0.5, 0.5625, 1.0, 0.5312, 1.0, 0.5312, 0.5, 0.5312, 0.5, 0.5312, 1.0, 0.5, 1.0, 0.5, 0.5, 0.5, 0.5, 0.5, 1.0, 0.4688, 1.0, 0.4688, 0.5, 0.4688, 0.5, 0.4688, 1.0, 0.4375, 1.0, 0.4375, 0.5, 0.4375, 0.5, 0.4375, 1.0, 0.4062, 1.0, 0.4062, 0.5, 0.4062, 0.5, 0.4062, 1.0, 0.375, 1.0, 0.375, 0.5, 0.375, 0.5, 0.375, 1.0, 0.3438, 1.0, 0.3438, 0.5, 0.3438, 0.5, 0.3438, 1.0, 0.3125, 1.0, 0.3125, 0.5, 0.3125, 0.5, 0.3125, 1.0, 0.2812, 1.0, 0.2812, 0.5, 0.2812, 0.5, 0.2812, 1.0, 0.25, 1.0, 0.25, 0.5, 0.25, 0.5, 0.25, 1.0, 0.2188, 1.0, 0.2188, 0.5, 0.2188, 0.5, 0.2188, 1.0, 0.1875, 1.0, 0.1875, 0.5, 0.1875, 0.5, 0.1875, 1.0, 0.1562, 1.0, 0.1562, 0.5, 0.1562, 0.5, 0.1562, 1.0, 0.125, 1.0, 0.125, 0.5, 0.125, 0.5, 0.125, 1.0, 0.09375, 1.0, 0.09375, 0.5, 0.09375, 0.5, 0.09375, 1.0, 0.0625, 1.0, 0.0625, 0.5, 0.2968, 0.4854, 0.25, 0.49, 0.2032, 0.4854, 0.1582, 0.4717, 0.1167, 0.4496, 0.08029, 0.4197, 0.05045, 0.3833, 0.02827, 0.3418, 0.01461, 0.2968, 0.01, 0.25, 0.01461, 0.2032, 0.02827, 0.1582, 0.05045, 0.1167, 0.08029, 0.08029, 0.1167, 0.05045, 0.1582, 0.02827, 0.2032, 0.01461, 0.25, 0.01, 0.2968, 0.01461, 0.3418, 0.02827, 0.3833, 0.05045, 0.4197, 0.08029, 0.4496, 0.1167, 0.4717, 0.1582, 0.4854, 0.2032, 0.49, 0.25, 0.4854, 0.2968, 0.4717, 0.3418, 0.4496, 0.3833, 0.4197, 0.4197, 0.3833, 0.4496, 0.3418, 0.4717, 0.0625, 0.5, 0.0625, 1.0, 0.03125, 1.0, 0.03125, 0.5, 0.03125, 0.5, 0.03125, 1.0, 0.0, 1.0, 0.0, 0.5, 0.75, 0.49, 0.7968, 0.4854, 0.8418, 0.4717, 0.8833, 0.4496, 0.9197, 0.4197, 0.9496, 0.3833, 0.9717, 0.3418, 0.9854, 0.2968, 0.99, 0.25, 0.9854, 0.2032, 0.9717, 0.1582, 0.9496, 0.1167, 0.9197, 0.08029, 0.8833, 0.05045, 0.8418, 0.02827, 0.7968, 0.01461, 0.75, 0.01, 0.7032, 0.01461, 0.6582, 0.02827, 0.6167, 0.05045, 0.5803, 0.08029, 0.5504, 0.1167, 0.5283, 0.1582, 0.5146, 0.2032, 0.51, 0.25, 0.5146, 0.2968, 0.5283, 0.3418, 0.5504, 0.3833, 0.5803, 0.4197, 0.6167, 0.4496, 0.6582, 0.4717, 0.7032, 0.4854])
me_cylinder_001.use_remesh_fix_poles = True
me_cylinder_001.use_remesh_preserve_attributes = False
me_cylinder_001.update()
me_cone_003 = bpy.data.meshes.new('Cone.003')
me_cone_003.from_pydata([(0.0, 1.0, -1.0), (0.1951, 0.9808, -1.0), (0.3827, 0.9239, -1.0), (0.5556, 0.8315, -1.0), (0.7071, 0.7071, -1.0), (0.8315, 0.5556, -1.0), (0.9239, 0.3827, -1.0), (0.9808, 0.1951, -1.0), (1.0, -4.371e-08, -1.0), (0.9808, -0.1951, -1.0), (0.9239, -0.3827, -1.0), (0.8315, -0.5556, -1.0), (0.7071, -0.7071, -1.0), (0.5556, -0.8315, -1.0), (0.3827, -0.9239, -1.0), (0.1951, -0.9808, -1.0), (-8.742e-08, -1.0, -1.0), (-0.1951, -0.9808, -1.0), (-0.3827, -0.9239, -1.0), (-0.5556, -0.8315, -1.0), (-0.7071, -0.7071, -1.0), (-0.8315, -0.5556, -1.0), (-0.9239, -0.3827, -1.0), (-0.9808, -0.1951, -1.0), (-1.0, 1.192e-08, -1.0), (-0.9808, 0.1951, -1.0), (-0.9239, 0.3827, -1.0), (-0.8315, 0.5556, -1.0), (-0.7071, 0.7071, -1.0), (-0.5556, 0.8315, -1.0), (-0.3827, 0.9239, -1.0), (-0.1951, 0.9808, -1.0), (0.0, 0.0, 1.0)], [], [(0, 32, 1), (1, 32, 2), (2, 32, 3), (3, 32, 4), (4, 32, 5), (5, 32, 6), (6, 32, 7), (7, 32, 8), (8, 32, 9), (9, 32, 10), (10, 32, 11), (11, 32, 12), (12, 32, 13), (13, 32, 14), (14, 32, 15), (15, 32, 16), (16, 32, 17), (17, 32, 18), (18, 32, 19), (19, 32, 20), (20, 32, 21), (21, 32, 22), (22, 32, 23), (23, 32, 24), (24, 32, 25), (25, 32, 26), (26, 32, 27), (27, 32, 28), (28, 32, 29), (29, 32, 30), (0, 1, 2, 3, 4, 5, 6, 7, 8, 9, 10, 11, 12, 13, 14, 15, 16, 17, 18, 19, 20, 21, 22, 23, 24, 25, 26, 27, 28, 29, 30, 31), (30, 32, 31), (31, 32, 0)])
_uv = me_cone_003.uv_layers.new(name='UVMap')
_uv.uv.foreach_set('vector', [0.25, 0.49, 0.25, 0.25, 0.2968, 0.4854, 0.2968, 0.4854, 0.25, 0.25, 0.3418, 0.4717, 0.3418, 0.4717, 0.25, 0.25, 0.3833, 0.4496, 0.3833, 0.4496, 0.25, 0.25, 0.4197, 0.4197, 0.4197, 0.4197, 0.25, 0.25, 0.4496, 0.3833, 0.4496, 0.3833, 0.25, 0.25, 0.4717, 0.3418, 0.4717, 0.3418, 0.25, 0.25, 0.4854, 0.2968, 0.4854, 0.2968, 0.25, 0.25, 0.49, 0.25, 0.49, 0.25, 0.25, 0.25, 0.4854, 0.2032, 0.4854, 0.2032, 0.25, 0.25, 0.4717, 0.1582, 0.4717, 0.1582, 0.25, 0.25, 0.4496, 0.1167, 0.4496, 0.1167, 0.25, 0.25, 0.4197, 0.08029, 0.4197, 0.08029, 0.25, 0.25, 0.3833, 0.05045, 0.3833, 0.05045, 0.25, 0.25, 0.3418, 0.02827, 0.3418, 0.02827, 0.25, 0.25, 0.2968, 0.01461, 0.2968, 0.01461, 0.25, 0.25, 0.25, 0.01, 0.25, 0.01, 0.25, 0.25, 0.2032, 0.01461, 0.2032, 0.01461, 0.25, 0.25, 0.1582, 0.02827, 0.1582, 0.02827, 0.25, 0.25, 0.1167, 0.05045, 0.1167, 0.05045, 0.25, 0.25, 0.08029, 0.08029, 0.08029, 0.08029, 0.25, 0.25, 0.05045, 0.1167, 0.05045, 0.1167, 0.25, 0.25, 0.02827, 0.1582, 0.02827, 0.1582, 0.25, 0.25, 0.01461, 0.2032, 0.01461, 0.2032, 0.25, 0.25, 0.01, 0.25, 0.01, 0.25, 0.25, 0.25, 0.01461, 0.2968, 0.01461, 0.2968, 0.25, 0.25, 0.02827, 0.3418, 0.02827, 0.3418, 0.25, 0.25, 0.05045, 0.3833, 0.05045, 0.3833, 0.25, 0.25, 0.08029, 0.4197, 0.08029, 0.4197, 0.25, 0.25, 0.1167, 0.4496, 0.1167, 0.4496, 0.25, 0.25, 0.1582, 0.4717, 0.75, 0.49, 0.7968, 0.4854, 0.8418, 0.4717, 0.8833, 0.4496, 0.9197, 0.4197, 0.9496, 0.3833, 0.9717, 0.3418, 0.9854, 0.2968, 0.99, 0.25, 0.9854, 0.2032, 0.9717, 0.1582, 0.9496, 0.1167, 0.9197, 0.08029, 0.8833, 0.05045, 0.8418, 0.02827, 0.7968, 0.01461, 0.75, 0.01, 0.7032, 0.01461, 0.6582, 0.02827, 0.6167, 0.05045, 0.5803, 0.08029, 0.5504, 0.1167, 0.5283, 0.1582, 0.5146, 0.2032, 0.51, 0.25, 0.5146, 0.2968, 0.5283, 0.3418, 0.5504, 0.3833, 0.5803, 0.4197, 0.6167, 0.4496, 0.6582, 0.4717, 0.7032, 0.4854, 0.1582, 0.4717, 0.25, 0.25, 0.2032, 0.4854, 0.2032, 0.4854, 0.25, 0.25, 0.25, 0.49])
me_cone_003.use_remesh_fix_poles = True
me_cone_003.use_remesh_preserve_attributes = False
me_cone_003.update()
me_cylinder_002 = bpy.data.meshes.new('Cylinder.002')
me_cylinder_002.from_pydata([(0.0, 1.0, -1.0), (0.0, 3.1, 1.0), (0.1951, 0.9808, -1.0), (0.6049, 3.041, 1.0), (0.3827, 0.9239, -1.0), (1.186, 2.864, 1.0), (0.5556, 0.8315, -1.0), (1.722, 2.578, 1.0), (0.7071, 0.7071, -1.0), (2.192, 2.192, 1.0), (0.8315, 0.5556, -1.0), (2.578, 1.722, 1.0), (0.9239, 0.3827, -1.0), (2.864, 1.186, 1.0), (0.9808, 0.1951, -1.0), (3.041, 0.6049, 1.0), (1.0, -4.371e-08, -1.0), (3.1, 8.66e-07, 1.0), (0.9808, -0.1951, -1.0), (3.041, -0.6049, 1.0), (0.9239, -0.3827, -1.0), (2.864, -1.186, 1.0), (0.8315, -0.5556, -1.0), (2.578, -1.722, 1.0), (0.7071, -0.7071, -1.0), (2.192, -2.192, 1.0), (0.5556, -0.8315, -1.0), (1.722, -2.578, 1.0), (0.3827, -0.9239, -1.0), (1.186, -2.864, 1.0), (0.1951, -0.9808, -1.0), (0.6049, -3.041, 1.0), (-8.742e-08, -1.0, -1.0), (-2.71e-07, -3.1, 1.0), (-0.1951, -0.9808, -1.0), (-0.6049, -3.041, 1.0), (-0.3827, -0.9239, -1.0), (-1.186, -2.864, 1.0), (-0.5556, -0.8315, -1.0), (-1.722, -2.578, 1.0), (-0.7071, -0.7071, -1.0), (-2.192, -2.192, 1.0), (-0.8315, -0.5556, -1.0), (-2.578, -1.722, 1.0), (-0.9239, -0.3827, -1.0), (-2.864, -1.186, 1.0), (-0.9808, -0.1951, -1.0), (-3.041, -0.6049, 1.0), (-1.0, 1.192e-08, -1.0), (-3.1, 1.039e-06, 1.0), (-0.9808, 0.1951, -1.0), (-3.041, 0.6049, 1.0), (-0.9239, 0.3827, -1.0), (-2.864, 1.186, 1.0), (-0.8315, 0.5556, -1.0), (-2.578, 1.722, 1.0), (-0.7071, 0.7071, -1.0), (-2.192, 2.192, 1.0), (-0.5556, 0.8315, -1.0), (-1.722, 2.578, 1.0), (-0.3827, 0.9239, -1.0), (-1.186, 2.864, 1.0), (-0.1951, 0.9808, -1.0), (-0.6049, 3.041, 1.0)], [], [(0, 1, 3, 2), (2, 3, 5, 4), (4, 5, 7, 6), (6, 7, 9, 8), (8, 9, 11, 10), (10, 11, 13, 12), (12, 13, 15, 14), (14, 15, 17, 16), (16, 17, 19, 18), (18, 19, 21, 20), (20, 21, 23, 22), (22, 23, 25, 24), (24, 25, 27, 26), (26, 27, 29, 28), (28, 29, 31, 30), (30, 31, 33, 32), (32, 33, 35, 34), (34, 35, 37, 36), (36, 37, 39, 38), (38, 39, 41, 40), (40, 41, 43, 42), (42, 43, 45, 44), (44, 45, 47, 46), (46, 47, 49, 48), (48, 49, 51, 50), (50, 51, 53, 52), (52, 53, 55, 54), (54, 55, 57, 56), (56, 57, 59, 58), (58, 59, 61, 60), (3, 1, 63, 61, 59, 57, 55, 53, 51, 49, 47, 45, 43, 41, 39, 37, 35, 33, 31, 29, 27, 25, 23, 21, 19, 17, 15, 13, 11, 9, 7, 5), (60, 61, 63, 62), (62, 63, 1, 0), (0, 2, 4, 6, 8, 10, 12, 14, 16, 18, 20, 22, 24, 26, 28, 30, 32, 34, 36, 38, 40, 42, 44, 46, 48, 50, 52, 54, 56, 58, 60, 62)])
_uv = me_cylinder_002.uv_layers.new(name='UVMap')
_uv.uv.foreach_set('vector', [1.0, 0.5, 1.0, 1.0, 0.9688, 1.0, 0.9688, 0.5, 0.9688, 0.5, 0.9688, 1.0, 0.9375, 1.0, 0.9375, 0.5, 0.9375, 0.5, 0.9375, 1.0, 0.9062, 1.0, 0.9062, 0.5, 0.9062, 0.5, 0.9062, 1.0, 0.875, 1.0, 0.875, 0.5, 0.875, 0.5, 0.875, 1.0, 0.8438, 1.0, 0.8438, 0.5, 0.8438, 0.5, 0.8438, 1.0, 0.8125, 1.0, 0.8125, 0.5, 0.8125, 0.5, 0.8125, 1.0, 0.7812, 1.0, 0.7812, 0.5, 0.7812, 0.5, 0.7812, 1.0, 0.75, 1.0, 0.75, 0.5, 0.75, 0.5, 0.75, 1.0, 0.7188, 1.0, 0.7188, 0.5, 0.7188, 0.5, 0.7188, 1.0, 0.6875, 1.0, 0.6875, 0.5, 0.6875, 0.5, 0.6875, 1.0, 0.6562, 1.0, 0.6562, 0.5, 0.6562, 0.5, 0.6562, 1.0, 0.625, 1.0, 0.625, 0.5, 0.625, 0.5, 0.625, 1.0, 0.5938, 1.0, 0.5938, 0.5, 0.5938, 0.5, 0.5938, 1.0, 0.5625, 1.0, 0.5625, 0.5, 0.5625, 0.5, 0.5625, 1.0, 0.5312, 1.0, 0.5312, 0.5, 0.5312, 0.5, 0.5312, 1.0, 0.5, 1.0, 0.5, 0.5, 0.5, 0.5, 0.5, 1.0, 0.4688, 1.0, 0.4688, 0.5, 0.4688, 0.5, 0.4688, 1.0, 0.4375, 1.0, 0.4375, 0.5, 0.4375, 0.5, 0.4375, 1.0, 0.4062, 1.0, 0.4062, 0.5, 0.4062, 0.5, 0.4062, 1.0, 0.375, 1.0, 0.375, 0.5, 0.375, 0.5, 0.375, 1.0, 0.3438, 1.0, 0.3438, 0.5, 0.3438, 0.5, 0.3438, 1.0, 0.3125, 1.0, 0.3125, 0.5, 0.3125, 0.5, 0.3125, 1.0, 0.2812, 1.0, 0.2812, 0.5, 0.2812, 0.5, 0.2812, 1.0, 0.25, 1.0, 0.25, 0.5, 0.25, 0.5, 0.25, 1.0, 0.2188, 1.0, 0.2188, 0.5, 0.2188, 0.5, 0.2188, 1.0, 0.1875, 1.0, 0.1875, 0.5, 0.1875, 0.5, 0.1875, 1.0, 0.1562, 1.0, 0.1562, 0.5, 0.1562, 0.5, 0.1562, 1.0, 0.125, 1.0, 0.125, 0.5, 0.125, 0.5, 0.125, 1.0, 0.09375, 1.0, 0.09375, 0.5, 0.09375, 0.5, 0.09375, 1.0, 0.0625, 1.0, 0.0625, 0.5, 0.2968, 0.4854, 0.25, 0.49, 0.2032, 0.4854, 0.1582, 0.4717, 0.1167, 0.4496, 0.08029, 0.4197, 0.05045, 0.3833, 0.02827, 0.3418, 0.01461, 0.2968, 0.01, 0.25, 0.01461, 0.2032, 0.02827, 0.1582, 0.05045, 0.1167, 0.08029, 0.08029, 0.1167, 0.05045, 0.1582, 0.02827, 0.2032, 0.01461, 0.25, 0.01, 0.2968, 0.01461, 0.3418, 0.02827, 0.3833, 0.05045, 0.4197, 0.08029, 0.4496, 0.1167, 0.4717, 0.1582, 0.4854, 0.2032, 0.49, 0.25, 0.4854, 0.2968, 0.4717, 0.3418, 0.4496, 0.3833, 0.4197, 0.4197, 0.3833, 0.4496, 0.3418, 0.4717, 0.0625, 0.5, 0.0625, 1.0, 0.03125, 1.0, 0.03125, 0.5, 0.03125, 0.5, 0.03125, 1.0, 0.0, 1.0, 0.0, 0.5, 0.75, 0.49, 0.7968, 0.4854, 0.8418, 0.4717, 0.8833, 0.4496, 0.9197, 0.4197, 0.9496, 0.3833, 0.9717, 0.3418, 0.9854, 0.2968, 0.99, 0.25, 0.9854, 0.2032, 0.9717, 0.1582, 0.9496, 0.1167, 0.9197, 0.08029, 0.8833, 0.05045, 0.8418, 0.02827, 0.7968, 0.01461, 0.75, 0.01, 0.7032, 0.01461, 0.6582, 0.02827, 0.6167, 0.05045, 0.5803, 0.08029, 0.5504, 0.1167, 0.5283, 0.1582, 0.5146, 0.2032, 0.51, 0.25, 0.5146, 0.2968, 0.5283, 0.3418, 0.5504, 0.3833, 0.5803, 0.4197, 0.6167, 0.4496, 0.6582, 0.4717, 0.7032, 0.4854])
me_cylinder_002.use_remesh_fix_poles = True
me_cylinder_002.use_remesh_preserve_attributes = False
me_cylinder_002.update()
arm_armature = bpy.data.armatures.new('Armature')  # bones are not reproduced

# ---- objects
ob_body = bpy.data.objects.new('Body', me_icosphere)
ob_eye_r = bpy.data.objects.new('Eye_R', me_icosphere_001)
ob_eye_l = bpy.data.objects.new('Eye_L', me_icosphere_002)
ob_armature = bpy.data.objects.new('Armature', arm_armature)
ob_ll1a = bpy.data.objects.new('LL1A', me_cone_004)
ob_ll1b = bpy.data.objects.new('LL1B', me_cylinder_003)
ob_ll2a = bpy.data.objects.new('LL2A', me_cone_005)
ob_ll2b = bpy.data.objects.new('LL2B', me_cylinder_004)
ob_ll3a = bpy.data.objects.new('LL3A', me_cone_006)
ob_ll3b = bpy.data.objects.new('LL3B', me_cylinder_005)
ob_lr1a = bpy.data.objects.new('LR1A', me_cone)
ob_lr1b = bpy.data.objects.new('LR1B', me_cylinder)
ob_lr2a = bpy.data.objects.new('LR2A', me_cone_002)
ob_lr2b = bpy.data.objects.new('LR2B', me_cylinder_001)
ob_lr3a = bpy.data.objects.new('LR3A', me_cone_003)
ob_lr3b = bpy.data.objects.new('LR3B', me_cylinder_002)

# ---- transforms, parenting, visibility, modifiers, constraints
ob_body.parent = ob_armature
ob_body.matrix_parent_inverse = Matrix(((4.524, -0.0, 0.0, 0.0), (0.0, -4.524, 4.634e-08, -0.8584), (-0.0, 1.818e-14, -4.524, 0.9619), (0.0, 0.0, -0.0, 1.0)))
ob_body.location = (0.0, 0.0, 0.2106)
ob_body.scale = (0.3073, 0.3073, 0.2091)
ob_eye_r.parent = ob_armature
ob_eye_r.matrix_parent_inverse = Matrix(((3.126, 4.311e-07, 3.27, -0.6952), (-3.056, -1.608, 2.922, -1.655), (1.163, -4.228, -1.112, -0.566), (-0.0, 0.0, -0.0, 1.0)))
ob_eye_r.location = (-0.1104, -0.2349, 0.3257)
ob_eye_r.scale = (0.05852, 0.05852, 0.05852)
ob_eye_l.parent = ob_armature
ob_eye_l.matrix_parent_inverse = Matrix(((3.257, -6.036e-07, -3.14, 0.6677), (2.93, -1.628, 3.038, -1.674), (-1.13, -4.221, -1.172, -0.5518), (-0.0, 0.0, -0.0, 1.0)))
ob_eye_l.location = (0.09889, -0.2349, 0.3257)
ob_eye_l.scale = (0.05852, 0.05852, 0.05852)
ob_armature.location = (0.0, 0.2357, 0.2126)
ob_armature.rotation_euler = (1.571, -0.0, 0.0)
ob_armature.scale = (0.221, 0.221, 0.221)
ob_armature.show_in_front = True
ob_ll1a.parent = ob_armature
ob_ll1a.matrix_parent_inverse = Matrix(((2.794, 3.558, -0.03546, -0.3404), (1.055, -0.8716, -4.312, -0.6092), (-3.398, 2.655, -1.368, 1.967), (-0.0, -0.0, 0.0, 1.0)))
ob_ll1a.location = (0.3805, -0.2065, 0.07106)
ob_ll1a.rotation_euler = (3.142, -0.3386, -0.6707)
ob_ll1a.scale = (-0.01794, 0.01794, 0.1226)
ob_ll1b.parent = ob_armature
ob_ll1b.matrix_parent_inverse = Matrix(((1.656, 4.098, 0.9659, -0.01179), (4.063, -1.827, 0.7853, -1.947), (1.101, 0.5801, -4.349, 0.5015), (-0.0, 0.0, 0.0, 1.0)))
ob_ll1b.location = (0.2698, -0.1187, 0.167)
ob_ll1b.rotation_euler = (-0.0, 4.538, -0.6707)
ob_ll1b.scale = (-0.01944, 0.01944, 0.1059)
ob_ll2a.parent = ob_armature
ob_ll2a.matrix_parent_inverse = Matrix(((-0.02623, 4.523, 0.06088, -0.06802), (1.79, 0.06629, -4.154, -0.7577), (-4.155, 6.656e-07, -1.79, 1.995), (-0.0, -0.0, -0.0, 1.0)))
ob_ll2a.location = (0.4335, 0.02043, 0.08937)
ob_ll2a.rotation_euler = (3.142, -0.3386, 0.03061)
ob_ll2a.scale = (-0.01794, 0.01794, 0.1226)
ob_ll2b.parent = ob_armature
ob_ll2b.matrix_parent_inverse = Matrix(((7.877e-08, 4.524, -1.346e-07, -0.06617), (4.402, 1.721e-07, 1.043, -1.943), (1.043, 1.645e-07, -4.402, 0.4704), (-0.0, 0.0, 0.0, 1.0)))
ob_ll2b.location = (0.2923, 0.01611, 0.1853)
ob_ll2b.rotation_euler = (-0.0, 4.538, 0.03061)
ob_ll2b.scale = (-0.01944, 0.01944, 0.1059)
ob_ll3a.parent = ob_armature
ob_ll3a.matrix_parent_inverse = Matrix(((-2.998, 3.354, -0.4827, 0.3784), (1.283, 0.5268, -4.306, -0.6015), (-3.136, -2.99, -1.3, 2.181), (0.0, -0.0, 0.0, 1.0)))
ob_ll3a.location = (0.3976, 0.2576, 0.08937)
ob_ll3a.rotation_euler = (3.142, -0.3386, 0.5288)
ob_ll3a.scale = (-0.01794, 0.01794, 0.1226)
ob_ll3b.parent = ob_armature
ob_ll3b.matrix_parent_inverse = Matrix(((-2.075, 3.924, -0.8719, -0.03139), (3.813, 2.232, 0.97, -2.179), (1.272, -0.29, -4.332, 0.4644), (-0.0, -0.0, 0.0, 1.0)))
ob_ll3b.location = (0.2756, 0.1864, 0.1853)
ob_ll3b.rotation_euler = (8.581e-08, 4.538, 0.5288)
ob_ll3b.scale = (-0.01944, 0.01944, 0.1059)
ob_lr1a.parent = ob_armature
ob_lr1a.matrix_parent_inverse = Matrix(((2.838, -3.523, -0.005891, 0.3427), (-1.239, -0.9915, -4.236, -0.6701), (3.298, 2.66, -1.587, 1.922), (-0.0, 0.0, 0.0, 1.0)))
ob_lr1a.location = (-0.3761, -0.2065, 0.07106)
ob_lr1a.rotation_euler = (3.142, 0.3386, 0.6707)
ob_lr1a.scale = (0.01794, 0.01794, 0.1226)
ob_lr1b.parent = ob_armature
ob_lr1b.matrix_parent_inverse = Matrix(((1.797, -4.068, -0.8316, 0.04108), (-3.964, -1.95, 0.9752, -1.907), (-1.235, 0.3413, -4.339, 0.4584), (0.0, 0.0, 0.0, 1.0)))
ob_lr1b.location = (-0.2655, -0.1187, 0.167)
ob_lr1b.rotation_euler = (-0.0, 1.745, 0.6707)
ob_lr1b.scale = (0.01944, 0.01944, 0.1059)
ob_lr2a.parent = ob_armature
ob_lr2a.matrix_parent_inverse = Matrix(((1.702e-06, -4.524, -8.313e-07, 0.06617), (-1.579, 2.749e-07, -4.24, -0.6296), (4.24, 1.848e-06, -1.579, 1.962), (-0.0, 0.0, 0.0, 1.0)))
ob_lr2a.location = (-0.4291, 0.02043, 0.08937)
ob_lr2a.rotation_euler = (3.142, 0.3386, -0.03061)
ob_lr2a.scale = (0.01794, 0.01794, 0.1226)
ob_lr2b.parent = ob_armature
ob_lr2b.matrix_parent_inverse = Matrix(((-4.334e-07, -4.524, -1.961e-06, 0.06617), (-4.393, -1.458e-10, 1.08, -1.922), (-1.08, 2.092e-06, -4.393, 0.4604), (0.0, 0.0, 0.0, 1.0)))
ob_lr2b.location = (-0.288, 0.01611, 0.1853)
ob_lr2b.rotation_euler = (-0.0, 1.745, -0.03061)
ob_lr2b.scale = (0.01944, 0.01944, 0.1059)
ob_lr3a.parent = ob_armature
ob_lr3a.matrix_parent_inverse = Matrix(((-2.978, -3.403, 0.1359, -0.3083), (-1.184, 0.8651, -4.28, -0.6419), (3.193, -2.853, -1.46, 2.146), (0.0, 0.0, 0.0, 1.0)))
ob_lr3a.location = (-0.3932, 0.2576, 0.08937)
ob_lr3a.rotation_euler = (3.142, 0.3386, -0.5288)
ob_lr3a.scale = (0.01794, 0.01794, 0.1226)
ob_lr3b.parent = ob_armature
ob_lr3b.matrix_parent_inverse = Matrix(((-1.879, -4.01, 0.9264, 0.082), (-3.899, 2.06, 1.009, -2.126), (-1.316, -0.3793, -4.311, 0.4704), (0.0, 0.0, -0.0, 1.0)))
ob_lr3b.location = (-0.2713, 0.1864, 0.1853)
ob_lr3b.rotation_euler = (-0.0, 1.745, -0.5288)
ob_lr3b.scale = (0.01944, 0.01944, 0.1059)

# ---- collection membership
col_collection.objects.link(ob_body)
col_collection.objects.link(ob_eye_r)
col_collection.objects.link(ob_eye_l)
col_collection.objects.link(ob_armature)
col_ll.objects.link(ob_ll1a)
col_ll.objects.link(ob_ll1b)
col_ll.objects.link(ob_ll2a)
col_ll.objects.link(ob_ll2b)
col_ll.objects.link(ob_ll3a)
col_ll.objects.link(ob_ll3b)
col_lr.objects.link(ob_lr1a)
col_lr.objects.link(ob_lr1b)
col_lr.objects.link(ob_lr2a)
col_lr.objects.link(ob_lr2b)
col_lr.objects.link(ob_lr3a)
col_lr.objects.link(ob_lr3b)

# ---- scene / render settings (as saved in the file)
scene.frame_start = 1; scene.frame_end = 250; scene.frame_set(1)
scene.render.engine = 'BLENDER_EEVEE_NEXT'
scene.cycles.use_denoising = False
scene.cycles.samples = 128
scene.cycles.sampling_pattern = 'TABULATED_SOBOL'
scene.cycles.use_adaptive_sampling = False
scene.cycles.use_light_tree = False
scene.view_settings.view_transform = 'Filmic'
bpy.context.view_layer.update()

# ---- added for rendering (the .blend has no active camera and no usable light): camera, sun
cam_auto = bpy.data.cameras.new('AutoCamera')
cam_auto.lens = 50.0
cam_auto.sensor_width = 36.0
cam_auto.clip_end = 1000.0
ob_auto_camera = bpy.data.objects.new('AutoCamera', cam_auto)
scene.collection.objects.link(ob_auto_camera)
ob_auto_camera.location = (1.16496, -1.39532, 1.1263)
ob_auto_camera.rotation_euler = (1.09748, -7.21219e-08, 0.694738)
scene.camera = ob_auto_camera
light_auto_sun = bpy.data.lights.new('AutoSun', 'SUN')
light_auto_sun.energy = 3.0
light_auto_sun.angle = 0.0523599
ob_auto_sun = bpy.data.objects.new('AutoSun', light_auto_sun)
scene.collection.objects.link(ob_auto_sun)
ob_auto_sun.rotation_euler = (0.872665, 0.174533, 0.523599)
bpy.context.view_layer.update()
